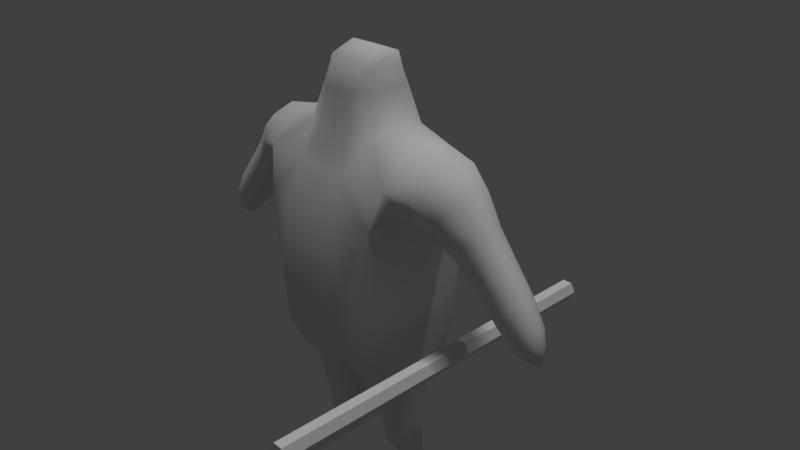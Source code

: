# Source: RobotAnimated.blend  (saved by Blender 2.79.0; exported with 4.5.12 LTS)
import bpy
from mathutils import Matrix  # noqa: F401  (used for matrix-valued properties, if any)

bpy.ops.wm.read_factory_settings(use_empty=True)
scene = bpy.context.scene
scene.name = 'Scene'

# ---- collections
col_collection_1 = bpy.data.collections.new('Collection 1'); scene.collection.children.link(col_collection_1)

# ---- materials (node trees are filled in below, after node groups)
mat_material_001 = bpy.data.materials.new('Material.001')
mat_material_001.alpha_threshold = 0.0
mat_material_001.use_transparent_shadow = False
mat_material_001.roughness = 0.5

# ---- material node trees

# ---- world
world_world = bpy.data.worlds.new('World'); scene.world = world_world
world_world.color = (0.05088, 0.05088, 0.05088)
world_world.use_sun_shadow = False
world_world.sun_shadow_jitter_overblur = 0.0
world_world.cycles.sampling_method = 'MANUAL'

# ---- cameras
cam_camera = bpy.data.cameras.new('Camera')
cam_camera.clip_end = 100.0
cam_camera.lens = 35.0
cam_camera.sensor_width = 32.0
cam_camera.sensor_height = 18.0
cam_camera.ortho_scale = 7.314
cam_camera.dof.focus_distance = 0.0
cam_camera.dof.aperture_fstop = 128.0

# ---- lights
light_hemi = bpy.data.lights.new('Hemi', 'SUN')
light_hemi.transmission_factor = 0.0
light_hemi.angle = 0.1993
light_hemi.energy = 1.0
light_hemi.shadow_buffer_clip_start = 0.5
light_hemi.shadow_soft_size = 0.1
light_hemi.shadow_cascade_max_distance = 1000.0
light_lamp = bpy.data.lights.new('Lamp', 'POINT')
light_lamp.transmission_factor = 0.0
light_lamp.cutoff_distance = 30.0
light_lamp.energy = 100.0
light_lamp.shadow_buffer_clip_start = 1.001
light_lamp.shadow_soft_size = 0.1
light_lamp.shadow_maximum_resolution = 0.006
light_lamp.use_absolute_resolution = True

# ---- meshes
me_cube = bpy.data.meshes.new('Cube')
me_cube.from_pydata([(1.0, -2.98e-07, 0.0), (0.5, 1.0, 0.0), (0.5, -1.0, 0.0), (0.5, -0.7305, -1.214), (0.5, -0.3906, -1.742), (0.5, 0.7305, -1.214), (0.9549, -7.451e-09, -1.214), (0.04506, 1.267e-07, -1.214), (0.8071, 0.04658, -2.378), (0.8683, 2.235e-08, -1.742), (0.1317, 1.118e-07, -1.742), (0.5, 0.3906, -1.742), (0.2126, 0.09316, -2.848), (0.1929, 0.04658, -2.378), (0.5, 0.3476, -2.378), (0.5, -0.2544, -2.378), (0.1646, 0.09316, -3.216), (0.5, 0.3749, -2.848), (0.5, -0.1886, -2.848), (0.7874, 0.09316, -2.848), (0.3575, 0.715, 1.404), (0.215, 0.43, 2.288), (0.3575, -0.715, 1.404), (1.024, 0.6624, 1.412), (1.582, 0.4254, 1.143), (1.004, -7.153e-07, 1.786), (1.024, -0.6624, 1.412), (1.045, -7.6e-07, 1.038), (2.131, -0.241, 0.5335), (1.376, -1.125e-06, 0.8523), (1.582, -0.4254, 1.143), (1.788, -1.103e-06, 1.434), (2.624, 0.1865, -0.03965), (2.299, -1.505e-06, 0.7711), (2.131, 0.241, 0.5335), (1.963, -1.527e-06, 0.2958), (2.818, -2.101e-06, -0.2806), (2.494, -1.937e-06, -0.2235), (2.624, -0.1865, -0.03965), (2.755, -1.907e-06, 0.1442), (0.5, 0.09316, -3.438), (0.5, 0.3749, -3.216), (0.1646, -0.5709, -3.216), (0.8354, 0.09316, -3.216), (0.5, -0.9533, -3.216), (0.5, -0.5709, -3.438), (0.5, -0.5709, -2.995), (0.8354, -0.5709, -3.216), (0.215, -4.321e-07, 2.768), (0.215, -0.43, 2.288), (0.43, -5.066e-07, 2.288), (0.9887, -9.127e-08, -0.8035), (0.875, 0.75, 0.0), (0.875, -0.75, 0.0), (1.011, -5.476e-07, 0.7596), (0.5, 0.9326, -0.8035), (0.5, -0.9326, -0.8035), (0.4644, 0.9287, 0.851), (0.4644, -0.9287, 0.851), (0.9108, 1.118e-08, -1.453), (0.5, 0.5107, -1.453), (0.5, -0.5107, -1.453), (0.08924, 1.267e-07, -1.453), (0.1588, -0.5478, -1.214), (0.8412, -0.5478, -1.214), (0.8412, 0.5478, -1.214), (0.1588, 0.5478, -1.214), (0.8322, 0.01165, -2.057), (0.5, 0.3447, -2.057), (0.5, -0.3214, -2.057), (0.1678, 0.01165, -2.057), (0.2238, -0.293, -1.742), (0.7762, -0.293, -1.742), (0.7762, 0.293, -1.742), (0.2238, 0.293, -1.742), (0.7923, 0.08152, -2.657), (0.5, 0.3681, -2.657), (0.5, -0.205, -2.657), (0.2077, 0.08152, -2.657), (0.7303, -0.1792, -2.378), (0.7303, 0.2723, -2.378), (0.2697, 0.2723, -2.378), (0.2697, -0.1792, -2.378), (0.7994, 0.09316, -3.013), (0.5, 0.3749, -3.013), (0.5, -0.2842, -2.958), (0.2006, 0.09316, -3.013), (0.2844, 0.3045, -2.848), (0.2844, -0.1181, -2.848), (0.7156, 0.3045, -2.848), (0.7156, -0.1181, -2.848), (0.5734, -5.588e-07, 1.922), (0.2506, 0.5012, 1.827), (0.2506, -0.5012, 1.827), (0.7029, 0.7018, 1.406), (0.7029, -0.7018, 1.406), (1.15, -9.481e-07, 1.011), (1.486, -9.164e-07, 1.688), (1.318, 0.5769, 1.349), (1.318, -0.5769, 1.349), (1.009, 0.3648, 1.693), (1.04, 0.6288, 1.132), (1.009, -0.3648, 1.693), (1.04, -0.6288, 1.132), (1.666, -1.311e-06, 0.601), (2.021, -1.293e-06, 1.103), (1.844, 0.2871, 0.852), (1.844, -0.2871, 0.852), (1.737, 0.2614, 1.361), (1.428, 0.3768, 0.9251), (1.428, -0.3768, 0.9251), (1.737, -0.2614, 1.361), (2.246, -1.745e-06, -9.73e-05), (2.563, -1.717e-06, 0.4483), (2.404, 0.2274, 0.2241), (2.404, -0.2274, 0.2241), (2.005, -0.1746, 0.3552), (2.257, -0.1869, 0.7117), (2.257, 0.1869, 0.7117), (2.005, 0.1746, 0.3552), (2.691, -2.068e-06, -0.3314), (2.848, -2.045e-06, -0.1094), (2.769, 0.1126, -0.2204), (2.769, -0.1126, -0.2204), (2.722, 0.1446, 0.09827), (2.527, 0.1351, -0.1776), (2.527, -0.1351, -0.1776), (2.722, -0.1446, 0.09827), (0.7756, 0.09316, -3.383), (0.5, 0.3045, -3.383), (0.5, -0.2137, -3.438), (0.2244, 0.09316, -3.383), (0.2484, 0.3045, -3.216), (0.1646, -0.2137, -3.216), (0.7516, 0.3045, -3.216), (0.8354, -0.2137, -3.216), (0.5, -0.8577, -3.05), (0.5, -0.8577, -3.383), (0.2484, -0.8577, -3.216), (0.7516, -0.8577, -3.216), (0.2244, -0.5709, -3.383), (0.2724, -0.5709, -3.05), (0.7756, -0.5709, -3.383), (0.7276, -0.5709, -3.05), (0.3762, -4.88e-07, 2.648), (0.215, 0.3225, 2.648), (0.215, -0.3225, 2.648), (0.3762, 0.3225, 2.288), (0.3762, -0.3225, 2.288), (0.8666, 0.6995, -0.8035), (0.8666, -0.6995, -0.8035), (0.8979, 0.7864, 0.9096), (0.8979, -0.7864, 0.9096), (0.8081, 0.3831, -1.453), (0.8081, -0.3831, -1.453), (0.1919, 0.3831, -1.453), (0.1919, -0.3831, -1.453), (0.7492, 0.2614, -2.057), (0.7492, -0.2381, -2.057), (0.2508, 0.2614, -2.057), (0.2508, -0.2381, -2.057), (0.7192, 0.2964, -2.657), (0.7192, -0.1334, -2.657), (0.2808, 0.2964, -2.657), (0.2808, -0.1334, -2.657), (0.7246, 0.3045, -3.013), (0.7491, -0.2047, -3.007), (0.2754, 0.3045, -3.013), (0.2509, -0.2047, -3.007), (0.5167, 0.4022, 1.818), (0.5167, -0.4022, 1.818), (1.192, 0.5409, 1.096), (1.192, -0.5409, 1.096), (1.444, 0.3245, 1.603), (1.444, -0.3245, 1.603), (1.711, 0.2252, 0.6638), (1.711, -0.2252, 0.6638), (1.977, 0.2055, 1.04), (1.977, -0.2055, 1.04), (2.285, 0.1647, 0.05596), (2.285, -0.1647, 0.05596), (2.523, 0.1763, 0.3923), (2.523, -0.1763, 0.3923), (2.668, 0.08937, -0.2637), (2.668, -0.08937, -0.2637), (2.796, 0.09359, -0.08332), (2.796, -0.0936, -0.08332), (0.697, 0.2497, -3.339), (0.7756, -0.2137, -3.383), (0.303, 0.2497, -3.339), (0.2244, -0.2137, -3.383), (0.6757, -0.7834, -3.093), (0.3243, -0.7834, -3.093), (0.697, -0.7834, -3.339), (0.303, -0.7834, -3.339), (0.3344, 0.2389, 2.554), (0.3344, -0.2389, 2.554), (-1.0, -2.98e-07, 0.0), (-0.5, 1.0, 0.0), (-0.5, -1.0, 0.0), (-0.5, -0.7305, -1.214), (-0.5, -0.3906, -1.742), (-0.5, 0.7305, -1.214), (-0.9549, -7.451e-09, -1.214), (-0.04506, 1.267e-07, -1.214), (-0.8071, 0.04658, -2.378), (-0.8683, 2.235e-08, -1.742), (-0.1317, 1.118e-07, -1.742), (-0.5, 0.3906, -1.742), (-0.2126, 0.09316, -2.848), (-0.1929, 0.04658, -2.378), (-0.5, 0.3476, -2.378), (-0.5, -0.2544, -2.378), (-0.1646, 0.09316, -3.216), (-0.5, 0.3749, -2.848), (-0.5, -0.1886, -2.848), (-0.7874, 0.09316, -2.848), (-0.3575, 0.715, 1.404), (-0.215, 0.43, 2.288), (-0.3575, -0.715, 1.404), (-1.024, 0.6624, 1.412), (-1.582, 0.4254, 1.143), (-1.004, -7.153e-07, 1.786), (-1.024, -0.6624, 1.412), (-1.045, -7.6e-07, 1.038), (-2.131, -0.241, 0.5335), (-1.376, -1.125e-06, 0.8523), (-1.582, -0.4254, 1.143), (-1.788, -1.103e-06, 1.434), (-2.624, 0.1865, -0.03965), (-2.299, -1.505e-06, 0.7711), (-2.131, 0.241, 0.5335), (-1.963, -1.527e-06, 0.2958), (-2.818, -2.101e-06, -0.2806), (-2.494, -1.937e-06, -0.2235), (-2.624, -0.1865, -0.03965), (-2.755, -1.907e-06, 0.1442), (-0.5, 0.09316, -3.438), (-0.5, 0.3749, -3.216), (-0.1646, -0.5709, -3.216), (-0.8354, 0.09316, -3.216), (-0.5, -0.9533, -3.216), (-0.5, -0.5709, -3.438), (-0.5, -0.5709, -2.995), (-0.8354, -0.5709, -3.216), (-0.215, -4.321e-07, 2.768), (-0.215, -0.43, 2.288), (-0.43, -5.066e-07, 2.288), (-0.9887, -9.127e-08, -0.8035), (-0.875, 0.75, 0.0), (-0.875, -0.75, 0.0), (-1.011, -5.476e-07, 0.7596), (-0.5, 0.9326, -0.8035), (-0.5, -0.9326, -0.8035), (-0.4644, 0.9287, 0.851), (-0.4644, -0.9287, 0.851), (0.0, 1.0, 0.0), (0.0, -1.0, 0.0), (0.0, 1.211e-07, -1.107), (-0.9108, 1.118e-08, -1.453), (-0.5, 0.5107, -1.453), (-0.5, -0.5107, -1.453), (-0.08924, 1.267e-07, -1.453), (-0.1588, -0.5478, -1.214), (-0.8412, -0.5478, -1.214), (-0.8412, 0.5478, -1.214), (-0.1588, 0.5478, -1.214), (-0.8322, 0.01165, -2.057), (-0.5, 0.3447, -2.057), (-0.5, -0.3214, -2.057), (-0.1678, 0.01165, -2.057), (-0.2238, -0.293, -1.742), (-0.7762, -0.293, -1.742), (-0.7762, 0.293, -1.742), (-0.2238, 0.293, -1.742), (-0.7923, 0.08152, -2.657), (-0.5, 0.3681, -2.657), (-0.5, -0.205, -2.657), (-0.2077, 0.08152, -2.657), (-0.7303, -0.1792, -2.378), (-0.7303, 0.2723, -2.378), (-0.2697, 0.2723, -2.378), (-0.2697, -0.1792, -2.378), (-0.7994, 0.09316, -3.013), (-0.5, 0.3749, -3.013), (-0.5, -0.2842, -2.958), (-0.2006, 0.09316, -3.013), (-0.2844, 0.3045, -2.848), (-0.2844, -0.1181, -2.848), (-0.7156, 0.3045, -2.848), (-0.7156, -0.1181, -2.848), (-0.5734, -5.588e-07, 1.922), (-0.2506, 0.5012, 1.827), (-0.2506, -0.5012, 1.827), (0.0, 0.715, 1.404), (-0.7029, 0.7018, 1.406), (0.0, -0.715, 1.404), (-0.7029, -0.7018, 1.406), (-1.15, -9.481e-07, 1.011), (-1.486, -9.164e-07, 1.688), (-1.318, 0.5769, 1.349), (-1.318, -0.5769, 1.349), (-1.009, 0.3648, 1.693), (-1.04, 0.6288, 1.132), (-1.009, -0.3648, 1.693), (-1.04, -0.6288, 1.132), (-1.666, -1.311e-06, 0.601), (-2.021, -1.293e-06, 1.103), (-1.844, 0.2871, 0.852), (-1.844, -0.2871, 0.852), (-1.737, 0.2614, 1.361), (-1.428, 0.3768, 0.9251), (-1.428, -0.3768, 0.9251), (-1.737, -0.2614, 1.361), (-2.246, -1.745e-06, -9.73e-05), (-2.563, -1.717e-06, 0.4483), (-2.404, 0.2274, 0.2241), (-2.404, -0.2274, 0.2241), (-2.005, -0.1746, 0.3552), (-2.257, -0.1869, 0.7117), (-2.257, 0.1869, 0.7117), (-2.005, 0.1746, 0.3552), (-2.691, -2.068e-06, -0.3314), (-2.848, -2.045e-06, -0.1094), (-2.769, 0.1126, -0.2204), (-2.769, -0.1126, -0.2204), (-2.722, 0.1446, 0.09827), (-2.527, 0.1351, -0.1776), (-2.527, -0.1351, -0.1776), (-2.722, -0.1446, 0.09827), (-0.7756, 0.09316, -3.383), (-0.5, 0.3045, -3.383), (-0.5, -0.2137, -3.438), (-0.2244, 0.09316, -3.383), (-0.2484, 0.3045, -3.216), (-0.1646, -0.2137, -3.216), (-0.7516, 0.3045, -3.216), (-0.8354, -0.2137, -3.216), (-0.5, -0.8577, -3.05), (-0.5, -0.8577, -3.383), (-0.2484, -0.8577, -3.216), (-0.7516, -0.8577, -3.216), (-0.2244, -0.5709, -3.383), (-0.2724, -0.5709, -3.05), (-0.7756, -0.5709, -3.383), (-0.7276, -0.5709, -3.05), (-0.3762, -4.88e-07, 2.648), (-0.215, 0.3225, 2.648), (-0.215, -0.3225, 2.648), (0.0, -3.949e-07, 2.768), (0.0, 0.43, 2.288), (-0.3762, 0.3225, 2.288), (0.0, -0.43, 2.288), (-0.3762, -0.3225, 2.288), (-0.8666, 0.6995, -0.8035), (-0.8666, -0.6995, -0.8035), (-0.8979, 0.7864, 0.9096), (-0.8979, -0.7864, 0.9096), (-0.8081, 0.3831, -1.453), (-0.8081, -0.3831, -1.453), (-0.1919, 0.3831, -1.453), (-0.1919, -0.3831, -1.453), (-0.7492, 0.2614, -2.057), (-0.7492, -0.2381, -2.057), (-0.2508, 0.2614, -2.057), (-0.2508, -0.2381, -2.057), (-0.7192, 0.2964, -2.657), (-0.7192, -0.1334, -2.657), (-0.2808, 0.2964, -2.657), (-0.2808, -0.1334, -2.657), (-0.7246, 0.3045, -3.013), (-0.7491, -0.2047, -3.007), (-0.2754, 0.3045, -3.013), (-0.2509, -0.2047, -3.007), (0.0, 0.844, -0.9365), (0.0, -0.844, -0.9365), (0.0, 0.9287, 0.851), (0.0, -0.9287, 0.851), (-0.5167, 0.4022, 1.818), (-0.5167, -0.4022, 1.818), (0.0, 0.5012, 1.827), (0.0, -0.5012, 1.827), (-1.192, 0.5409, 1.096), (-1.192, -0.5409, 1.096), (-1.444, 0.3245, 1.603), (-1.444, -0.3245, 1.603), (-1.711, 0.2252, 0.6638), (-1.711, -0.2252, 0.6638), (-1.977, 0.2055, 1.04), (-1.977, -0.2055, 1.04), (-2.285, 0.1647, 0.05596), (-2.285, -0.1647, 0.05596), (-2.523, 0.1763, 0.3923), (-2.523, -0.1763, 0.3923), (-2.668, 0.08937, -0.2637), (-2.668, -0.08937, -0.2637), (-2.796, 0.09359, -0.08332), (-2.796, -0.0936, -0.08332), (-0.697, 0.2497, -3.339), (-0.7756, -0.2137, -3.383), (-0.303, 0.2497, -3.339), (-0.2244, -0.2137, -3.383), (-0.6757, -0.7834, -3.093), (-0.3243, -0.7834, -3.093), (-0.697, -0.7834, -3.339), (-0.303, -0.7834, -3.339), (-0.3344, 0.2389, 2.554), (-0.3344, -0.2389, 2.554), (0.0, 0.3225, 2.648), (0.0, -0.3225, 2.648), (1.642, 2.168, -0.6082), (1.642, -2.653, -0.6082), (1.706, 2.168, -0.7204), (1.706, -2.653, -0.7204), (1.642, 2.168, -0.8327), (1.642, -2.653, -0.8327), (1.512, 2.168, -0.8327), (1.512, -2.653, -0.8327), (1.447, 2.168, -0.7204), (1.447, -2.653, -0.7204), (1.512, 2.168, -0.6082), (1.512, -2.653, -0.6082), (1.642, -2.462, -0.8327), (1.642, -1.302, -0.8327), (1.512, -2.462, -0.8327), (1.512, -1.302, -0.8327), (1.642, -2.538, -1.283), (1.642, -1.226, -1.283), (1.512, -2.538, -1.283), (1.512, -1.226, -1.283), (1.642, -2.709, -1.559), (1.642, -1.055, -1.559), (1.512, -2.709, -1.559), (1.512, -1.055, -1.559), (1.642, -2.56, -1.722), (1.642, -1.204, -1.722), (1.512, -2.56, -1.722), (1.512, -1.204, -1.722), (1.642, -2.127, -1.826), (1.642, -1.637, -1.826), (1.512, -2.127, -1.826), (1.512, -1.637, -1.826)], [], [(0, 51, 149, 52), (0, 52, 151, 54), (0, 54, 152, 53), (0, 53, 150, 51), (1, 57, 151, 52), (1, 52, 149, 55), (1, 55, 374, 256), (1, 256, 376, 57), (2, 56, 150, 53), (2, 53, 152, 58), (2, 58, 377, 257), (2, 257, 375, 56), (3, 64, 150, 56), (3, 56, 375, 63), (3, 63, 156, 61), (3, 61, 154, 64), (4, 72, 154, 61), (4, 61, 156, 71), (4, 71, 160, 69), (4, 69, 158, 72), (5, 66, 374, 55), (5, 55, 149, 65), (5, 65, 153, 60), (5, 60, 155, 66), (6, 65, 149, 51), (6, 51, 150, 64), (6, 64, 154, 59), (6, 59, 153, 65), (7, 63, 375, 258), (7, 258, 374, 66), (7, 66, 155, 62), (7, 62, 156, 63), (8, 80, 157, 67), (8, 67, 158, 79), (8, 79, 162, 75), (8, 75, 161, 80), (9, 73, 153, 59), (9, 59, 154, 72), (9, 72, 158, 67), (9, 67, 157, 73), (10, 71, 156, 62), (10, 62, 155, 74), (10, 74, 159, 70), (10, 70, 160, 71), (11, 74, 155, 60), (11, 60, 153, 73), (11, 73, 157, 68), (11, 68, 159, 74), (12, 88, 164, 78), (12, 78, 163, 87), (12, 87, 167, 86), (12, 86, 168, 88), (13, 82, 160, 70), (13, 70, 159, 81), (13, 81, 163, 78), (13, 78, 164, 82), (14, 81, 159, 68), (14, 68, 157, 80), (14, 80, 161, 76), (14, 76, 163, 81), (15, 79, 158, 69), (15, 69, 160, 82), (15, 82, 164, 77), (15, 77, 162, 79), (16, 133, 168, 86), (16, 86, 167, 132), (16, 132, 189, 131), (16, 131, 190, 133), (17, 87, 163, 76), (17, 76, 161, 89), (17, 89, 165, 84), (17, 84, 167, 87), (18, 90, 162, 77), (18, 77, 164, 88), (18, 88, 168, 85), (18, 85, 166, 90), (19, 89, 161, 75), (19, 75, 162, 90), (19, 90, 166, 83), (19, 83, 165, 89), (20, 94, 151, 57), (20, 57, 376, 294), (20, 294, 380, 92), (20, 92, 169, 94), (21, 147, 169, 92), (21, 92, 380, 350), (21, 350, 408, 145), (21, 145, 195, 147), (22, 296, 377, 58), (22, 58, 152, 95), (22, 95, 170, 93), (22, 93, 381, 296), (23, 101, 151, 94), (23, 94, 169, 100), (23, 100, 173, 98), (23, 98, 171, 101), (24, 109, 171, 98), (24, 98, 173, 108), (24, 108, 177, 106), (24, 106, 175, 109), (25, 100, 169, 91), (25, 91, 170, 102), (25, 102, 174, 97), (25, 97, 173, 100), (26, 102, 170, 95), (26, 95, 152, 103), (26, 103, 172, 99), (26, 99, 174, 102), (27, 103, 152, 54), (27, 54, 151, 101), (27, 101, 171, 96), (27, 96, 172, 103), (28, 117, 178, 107), (28, 107, 176, 116), (28, 116, 180, 115), (28, 115, 182, 117), (29, 110, 172, 96), (29, 96, 171, 109), (29, 109, 175, 104), (29, 104, 176, 110), (30, 111, 174, 99), (30, 99, 172, 110), (30, 110, 176, 107), (30, 107, 178, 111), (31, 108, 173, 97), (31, 97, 174, 111), (31, 111, 178, 105), (31, 105, 177, 108), (32, 125, 179, 114), (32, 114, 181, 124), (32, 124, 185, 122), (32, 122, 183, 125), (33, 118, 177, 105), (33, 105, 178, 117), (33, 117, 182, 113), (33, 113, 181, 118), (34, 119, 175, 106), (34, 106, 177, 118), (34, 118, 181, 114), (34, 114, 179, 119), (35, 116, 176, 104), (35, 104, 175, 119), (35, 119, 179, 112), (35, 112, 180, 116), (36, 123, 184, 120), (36, 120, 183, 122), (36, 122, 185, 121), (36, 121, 186, 123), (37, 126, 180, 112), (37, 112, 179, 125), (37, 125, 183, 120), (37, 120, 184, 126), (38, 127, 182, 115), (38, 115, 180, 126), (38, 126, 184, 123), (38, 123, 186, 127), (39, 124, 181, 113), (39, 113, 182, 127), (39, 127, 186, 121), (39, 121, 185, 124), (40, 129, 187, 128), (40, 128, 188, 130), (40, 130, 190, 131), (40, 131, 189, 129), (41, 132, 167, 84), (41, 84, 165, 134), (41, 134, 187, 129), (41, 129, 189, 132), (42, 141, 168, 133), (42, 133, 190, 140), (42, 140, 194, 138), (42, 138, 192, 141), (43, 134, 165, 83), (43, 83, 166, 135), (43, 135, 188, 128), (43, 128, 187, 134), (44, 139, 191, 136), (44, 136, 192, 138), (44, 138, 194, 137), (44, 137, 193, 139), (45, 140, 190, 130), (45, 130, 188, 142), (45, 142, 193, 137), (45, 137, 194, 140), (46, 143, 166, 85), (46, 85, 168, 141), (46, 141, 192, 136), (46, 136, 191, 143), (47, 142, 188, 135), (47, 135, 166, 143), (47, 143, 191, 139), (47, 139, 193, 142), (48, 146, 196, 144), (48, 144, 195, 145), (48, 145, 408, 349), (48, 349, 409, 146), (49, 352, 381, 93), (49, 93, 170, 148), (49, 148, 196, 146), (49, 146, 409, 352), (50, 148, 170, 91), (50, 91, 169, 147), (50, 147, 195, 144), (50, 144, 196, 148), (197, 249, 354, 248), (197, 251, 356, 249), (197, 250, 357, 251), (197, 248, 355, 250), (198, 249, 356, 254), (198, 252, 354, 249), (198, 256, 374, 252), (198, 254, 376, 256), (199, 250, 355, 253), (199, 255, 357, 250), (199, 257, 377, 255), (199, 253, 375, 257), (200, 253, 355, 264), (200, 263, 375, 253), (200, 261, 361, 263), (200, 264, 359, 261), (201, 261, 359, 272), (201, 271, 361, 261), (201, 269, 365, 271), (201, 272, 363, 269), (202, 252, 374, 266), (202, 265, 354, 252), (202, 260, 358, 265), (202, 266, 360, 260), (203, 248, 354, 265), (203, 264, 355, 248), (203, 259, 359, 264), (203, 265, 358, 259), (204, 258, 375, 263), (204, 266, 374, 258), (204, 262, 360, 266), (204, 263, 361, 262), (205, 267, 362, 280), (205, 279, 363, 267), (205, 275, 367, 279), (205, 280, 366, 275), (206, 259, 358, 273), (206, 272, 359, 259), (206, 267, 363, 272), (206, 273, 362, 267), (207, 262, 361, 271), (207, 274, 360, 262), (207, 270, 364, 274), (207, 271, 365, 270), (208, 260, 360, 274), (208, 273, 358, 260), (208, 268, 362, 273), (208, 274, 364, 268), (209, 278, 369, 288), (209, 287, 368, 278), (209, 286, 372, 287), (209, 288, 373, 286), (210, 270, 365, 282), (210, 281, 364, 270), (210, 278, 368, 281), (210, 282, 369, 278), (211, 268, 364, 281), (211, 280, 362, 268), (211, 276, 366, 280), (211, 281, 368, 276), (212, 269, 363, 279), (212, 282, 365, 269), (212, 277, 369, 282), (212, 279, 367, 277), (213, 286, 373, 335), (213, 334, 372, 286), (213, 333, 400, 334), (213, 335, 401, 333), (214, 276, 368, 287), (214, 289, 366, 276), (214, 284, 370, 289), (214, 287, 372, 284), (215, 277, 367, 290), (215, 288, 369, 277), (215, 285, 373, 288), (215, 290, 371, 285), (216, 275, 366, 289), (216, 290, 367, 275), (216, 283, 371, 290), (216, 289, 370, 283), (217, 254, 356, 295), (217, 294, 376, 254), (217, 292, 380, 294), (217, 295, 378, 292), (218, 292, 378, 351), (218, 350, 380, 292), (218, 347, 408, 350), (218, 351, 406, 347), (219, 255, 377, 296), (219, 297, 357, 255), (219, 293, 379, 297), (219, 296, 381, 293), (220, 295, 356, 303), (220, 302, 378, 295), (220, 300, 384, 302), (220, 303, 382, 300), (221, 300, 382, 311), (221, 310, 384, 300), (221, 308, 388, 310), (221, 311, 386, 308), (222, 291, 378, 302), (222, 304, 379, 291), (222, 299, 385, 304), (222, 302, 384, 299), (223, 297, 379, 304), (223, 305, 357, 297), (223, 301, 383, 305), (223, 304, 385, 301), (224, 251, 357, 305), (224, 303, 356, 251), (224, 298, 382, 303), (224, 305, 383, 298), (225, 309, 389, 319), (225, 318, 387, 309), (225, 317, 391, 318), (225, 319, 393, 317), (226, 298, 383, 312), (226, 311, 382, 298), (226, 306, 386, 311), (226, 312, 387, 306), (227, 301, 385, 313), (227, 312, 383, 301), (227, 309, 387, 312), (227, 313, 389, 309), (228, 299, 384, 310), (228, 313, 385, 299), (228, 307, 389, 313), (228, 310, 388, 307), (229, 316, 390, 327), (229, 326, 392, 316), (229, 324, 396, 326), (229, 327, 394, 324), (230, 307, 388, 320), (230, 319, 389, 307), (230, 315, 393, 319), (230, 320, 392, 315), (231, 308, 386, 321), (231, 320, 388, 308), (231, 316, 392, 320), (231, 321, 390, 316), (232, 306, 387, 318), (232, 321, 386, 306), (232, 314, 390, 321), (232, 318, 391, 314), (233, 322, 395, 325), (233, 324, 394, 322), (233, 323, 396, 324), (233, 325, 397, 323), (234, 314, 391, 328), (234, 327, 390, 314), (234, 322, 394, 327), (234, 328, 395, 322), (235, 317, 393, 329), (235, 328, 391, 317), (235, 325, 395, 328), (235, 329, 397, 325), (236, 315, 392, 326), (236, 329, 393, 315), (236, 323, 397, 329), (236, 326, 396, 323), (237, 330, 398, 331), (237, 332, 399, 330), (237, 333, 401, 332), (237, 331, 400, 333), (238, 284, 372, 334), (238, 336, 370, 284), (238, 331, 398, 336), (238, 334, 400, 331), (239, 335, 373, 343), (239, 342, 401, 335), (239, 340, 405, 342), (239, 343, 403, 340), (240, 283, 370, 336), (240, 337, 371, 283), (240, 330, 399, 337), (240, 336, 398, 330), (241, 338, 402, 341), (241, 340, 403, 338), (241, 339, 405, 340), (241, 341, 404, 339), (242, 332, 401, 342), (242, 344, 399, 332), (242, 339, 404, 344), (242, 342, 405, 339), (243, 285, 371, 345), (243, 343, 373, 285), (243, 338, 403, 343), (243, 345, 402, 338), (244, 337, 399, 344), (244, 345, 371, 337), (244, 341, 402, 345), (244, 344, 404, 341), (245, 346, 407, 348), (245, 347, 406, 346), (245, 349, 408, 347), (245, 348, 409, 349), (246, 293, 381, 352), (246, 353, 379, 293), (246, 348, 407, 353), (246, 352, 409, 348), (247, 291, 379, 353), (247, 351, 378, 291), (247, 346, 406, 351), (247, 353, 407, 346), (410, 411, 413, 412), (412, 413, 415, 422, 423, 414), (422, 415, 417, 424), (416, 425, 424, 417, 419, 418), (413, 411, 421, 419, 417, 415), (418, 419, 421, 420), (420, 421, 411, 410), (410, 412, 414, 416, 418, 420), (414, 423, 425, 416), (422, 424, 428, 426), (426, 428, 432, 430), (424, 425, 429, 428), (423, 422, 426, 427), (425, 423, 427, 429), (433, 431, 435, 437), (428, 429, 433, 432), (429, 427, 431, 433), (427, 426, 430, 431), (437, 435, 439, 441), (431, 430, 434, 435), (430, 432, 436, 434), (432, 433, 437, 436), (439, 438, 440, 441), (435, 434, 438, 439), (434, 436, 440, 438), (436, 437, 441, 440)])
me_cube.polygons.foreach_set('use_smooth', [1, 1, 1, 1, 1, 1, 1, 1, 1, 1, 1, 1, 1, 1, 1, 1, 1, 1, 1, 1, 1, 1, 1, 1, 1, 1, 1, 1, 1, 1, 1, 1, 1, 1, 1, 1, 1, 1, 1, 1, 1, 1, 1, 1, 1, 1, 1, 1, 1, 1, 1, 1, 1, 1, 1, 1, 1, 1, 1, 1, 1, 1, 1, 1, 1, 1, 1, 1, 1, 1, 1, 1, 1, 1, 1, 1, 1, 1, 1, 1, 1, 1, 1, 1, 1, 1, 1, 1, 1, 1, 1, 1, 1, 1, 1, 1, 1, 1, 1, 1, 1, 1, 1, 1, 1, 1, 1, 1, 1, 1, 1, 1, 1, 1, 1, 1, 1, 1, 1, 1, 1, 1, 1, 1, 1, 1, 1, 1, 1, 1, 1, 1, 1, 1, 1, 1, 1, 1, 1, 1, 1, 1, 1, 1, 1, 1, 1, 1, 1, 1, 1, 1, 1, 1, 1, 1, 1, 1, 1, 1, 1, 1, 1, 1, 1, 1, 1, 1, 1, 1, 1, 1, 1, 1, 1, 1, 1, 1, 1, 1, 1, 1, 1, 1, 1, 1, 1, 1, 1, 1, 1, 1, 1, 1, 1, 1, 1, 1, 1, 1, 1, 1, 1, 1, 1, 1, 1, 1, 1, 1, 1, 1, 1, 1, 1, 1, 1, 1, 1, 1, 1, 1, 1, 1, 1, 1, 1, 1, 1, 1, 1, 1, 1, 1, 1, 1, 1, 1, 1, 1, 1, 1, 1, 1, 1, 1, 1, 1, 1, 1, 1, 1, 1, 1, 1, 1, 1, 1, 1, 1, 1, 1, 1, 1, 1, 1, 1, 1, 1, 1, 1, 1, 1, 1, 1, 1, 1, 1, 1, 1, 1, 1, 1, 1, 1, 1, 1, 1, 1, 1, 1, 1, 1, 1, 1, 1, 1, 1, 1, 1, 1, 1, 1, 1, 1, 1, 1, 1, 1, 1, 1, 1, 1, 1, 1, 1, 1, 1, 1, 1, 1, 1, 1, 1, 1, 1, 1, 1, 1, 1, 1, 1, 1, 1, 1, 1, 1, 1, 1, 1, 1, 1, 1, 1, 1, 1, 1, 1, 1, 1, 1, 1, 1, 1, 1, 1, 1, 1, 1, 1, 1, 1, 1, 1, 1, 1, 1, 1, 1, 1, 1, 1, 1, 1, 1, 1, 1, 1, 1, 1, 1, 1, 1, 1, 1, 1, 1, 1, 1, 1, 1, 1, 1, 1, 1, 1, 1, 1, 1, 1, 1, 1, 1, 1, 1, 1, 1, 1, 0, 0, 0, 0, 0, 0, 0, 0, 0, 0, 0, 0, 0, 0, 0, 0, 0, 0, 0, 0, 0, 0, 0, 0, 0, 0])
_uv = me_cube.uv_layers.new(name='UVMap')
_uv.uv.foreach_set('vector', [0.002723, 0.1015, 0.005397, 0.01414, 0.08263, 0.01632, 0.08466, 0.1032, 0.002723, 0.1015, 0.08466, 0.1032, 0.08747, 0.2004, 0.001512, 0.1843, 0.3668, 0.4575, 0.368, 0.5402, 0.282, 0.5564, 0.2848, 0.4592, 0.3668, 0.4575, 0.2848, 0.4592, 0.2869, 0.3723, 0.3641, 0.3701, 0.1324, 0.1024, 0.1355, 0.1918, 0.08747, 0.2004, 0.08466, 0.1032, 0.1324, 0.1024, 0.08466, 0.1032, 0.08263, 0.01632, 0.1299, 0.01648, 0.1324, 0.1024, 0.1299, 0.01648, 0.1848, 0.0003121, 0.1848, 0.1019, 0.1324, 0.1024, 0.1848, 0.1019, 0.1848, 0.1922, 0.1355, 0.1918, 0.2371, 0.4583, 0.2396, 0.3725, 0.2869, 0.3723, 0.2848, 0.4592, 0.2371, 0.4583, 0.2848, 0.4592, 0.282, 0.5564, 0.234, 0.5478, 0.2371, 0.4583, 0.234, 0.5478, 0.1848, 0.5481, 0.1848, 0.4579, 0.2371, 0.4583, 0.1848, 0.4579, 0.1848, 0.3563, 0.2396, 0.3725, 0.6624, 0.2072, 0.6992, 0.2197, 0.681, 0.2589, 0.6403, 0.2475, 0.6624, 0.2072, 0.6403, 0.2475, 0.6036, 0.2113, 0.6337, 0.1763, 0.6624, 0.2072, 0.6337, 0.1763, 0.655, 0.15, 0.6827, 0.1776, 0.6624, 0.2072, 0.6827, 0.1776, 0.7166, 0.1952, 0.6992, 0.2197, 0.7044, 0.1485, 0.7329, 0.1657, 0.7166, 0.1952, 0.6827, 0.1776, 0.7044, 0.1485, 0.6827, 0.1776, 0.655, 0.15, 0.6801, 0.1256, 0.7044, 0.1485, 0.6801, 0.1256, 0.7052, 0.1006, 0.7265, 0.1197, 0.7044, 0.1485, 0.7265, 0.1197, 0.7503, 0.1352, 0.7329, 0.1657, 0.5344, 0.465, 0.564, 0.4328, 0.5953, 0.469, 0.5576, 0.5066, 0.5344, 0.465, 0.5576, 0.5066, 0.5157, 0.5187, 0.4963, 0.4784, 0.5344, 0.465, 0.4963, 0.4784, 0.4779, 0.4531, 0.513, 0.4344, 0.5344, 0.465, 0.513, 0.4344, 0.5419, 0.4055, 0.564, 0.4328, 0.4396, 0.4864, 0.4963, 0.4784, 0.5157, 0.5187, 0.4448, 0.5281, 0.7541, 0.2265, 0.7498, 0.2669, 0.681, 0.2589, 0.6992, 0.2197, 0.7541, 0.2265, 0.6992, 0.2197, 0.7166, 0.1952, 0.757, 0.2034, 0.4396, 0.4864, 0.4361, 0.4626, 0.4779, 0.4531, 0.4963, 0.4784, 0.615, 0.1192, 0.6337, 0.1763, 0.6036, 0.2113, 0.6036, 0.1218, 0.5835, 0.3736, 0.5953, 0.3764, 0.5953, 0.469, 0.564, 0.4328, 0.5835, 0.3736, 0.564, 0.4328, 0.5419, 0.4055, 0.5606, 0.3653, 0.615, 0.1192, 0.6371, 0.1112, 0.655, 0.15, 0.6337, 0.1763, 0.4044, 0.375, 0.4242, 0.3611, 0.4421, 0.3909, 0.4177, 0.404, 0.7922, 0.1186, 0.7752, 0.1463, 0.7503, 0.1352, 0.7705, 0.1063, 0.7922, 0.1186, 0.7705, 0.1063, 0.7905, 0.08151, 0.8102, 0.09668, 0.4044, 0.375, 0.391, 0.3509, 0.4087, 0.3371, 0.4242, 0.3611, 0.4286, 0.4342, 0.4603, 0.4224, 0.4779, 0.4531, 0.4361, 0.4626, 0.7634, 0.1757, 0.757, 0.2034, 0.7166, 0.1952, 0.7329, 0.1657, 0.7634, 0.1757, 0.7329, 0.1657, 0.7503, 0.1352, 0.7752, 0.1463, 0.4286, 0.4342, 0.4177, 0.404, 0.4421, 0.3909, 0.4603, 0.4224, 0.6626, 0.09818, 0.6801, 0.1256, 0.655, 0.15, 0.6371, 0.1112, 0.5346, 0.3514, 0.5606, 0.3653, 0.5419, 0.4055, 0.5155, 0.3799, 0.5346, 0.3514, 0.5155, 0.3799, 0.4892, 0.3543, 0.5079, 0.3337, 0.6626, 0.09818, 0.6881, 0.07929, 0.7052, 0.1006, 0.6801, 0.1256, 0.49, 0.404, 0.5155, 0.3799, 0.5419, 0.4055, 0.513, 0.4344, 0.49, 0.404, 0.513, 0.4344, 0.4779, 0.4531, 0.4603, 0.4224, 0.49, 0.404, 0.4603, 0.4224, 0.4421, 0.3909, 0.4667, 0.3739, 0.49, 0.404, 0.4667, 0.3739, 0.4892, 0.3543, 0.5155, 0.3799, 0.7368, 0.01602, 0.7597, 0.02873, 0.7469, 0.04791, 0.7272, 0.0328, 0.4505, 0.2808, 0.4628, 0.2949, 0.4451, 0.3087, 0.4329, 0.2941, 0.4505, 0.2808, 0.4329, 0.2941, 0.4234, 0.2808, 0.441, 0.2676, 0.7368, 0.01602, 0.7437, 0.0003377, 0.7737, 0.01215, 0.7597, 0.02873, 0.7106, 0.05585, 0.728, 0.07366, 0.7052, 0.1006, 0.6881, 0.07929, 0.4829, 0.3138, 0.5079, 0.3337, 0.4892, 0.3543, 0.4647, 0.3296, 0.4829, 0.3138, 0.4647, 0.3296, 0.4451, 0.3087, 0.4628, 0.2949, 0.7106, 0.05585, 0.7272, 0.0328, 0.7469, 0.04791, 0.728, 0.07366, 0.4447, 0.3457, 0.4647, 0.3296, 0.4892, 0.3543, 0.4667, 0.3739, 0.4447, 0.3457, 0.4667, 0.3739, 0.4421, 0.3909, 0.4242, 0.3611, 0.4447, 0.3457, 0.4242, 0.3611, 0.4087, 0.3371, 0.4268, 0.3228, 0.4447, 0.3457, 0.4268, 0.3228, 0.4451, 0.3087, 0.4647, 0.3296, 0.7487, 0.09079, 0.7705, 0.1063, 0.7503, 0.1352, 0.7265, 0.1197, 0.7487, 0.09079, 0.7265, 0.1197, 0.7052, 0.1006, 0.728, 0.07366, 0.7487, 0.09079, 0.728, 0.07366, 0.7469, 0.04791, 0.769, 0.06435, 0.7487, 0.09079, 0.769, 0.06435, 0.7905, 0.08151, 0.7705, 0.1063, 0.1938, 0.7902, 0.1464, 0.7677, 0.1472, 0.7281, 0.2087, 0.7492, 0.2151, 0.8054, 0.2093, 0.7797, 0.2371, 0.7736, 0.2381, 0.796, 0.2151, 0.8054, 0.2381, 0.796, 0.2418, 0.8098, 0.2271, 0.8233, 0.1938, 0.7902, 0.1754, 0.8218, 0.1358, 0.7868, 0.1464, 0.7677, 0.4152, 0.3079, 0.4329, 0.2941, 0.4451, 0.3087, 0.4268, 0.3228, 0.4152, 0.3079, 0.4268, 0.3228, 0.4087, 0.3371, 0.3975, 0.3217, 0.4152, 0.3079, 0.3975, 0.3217, 0.3869, 0.3092, 0.4052, 0.2951, 0.4152, 0.3079, 0.4052, 0.2951, 0.4234, 0.2808, 0.4329, 0.2941, 0.7842, 0.04458, 0.8058, 0.0642, 0.7905, 0.08151, 0.769, 0.06435, 0.7842, 0.04458, 0.769, 0.06435, 0.7469, 0.04791, 0.7597, 0.02873, 0.7842, 0.04458, 0.7597, 0.02873, 0.7737, 0.01215, 0.7941, 0.03174, 0.7842, 0.04458, 0.7941, 0.03174, 0.8182, 0.04643, 0.8058, 0.0642, 0.3804, 0.3355, 0.3975, 0.3217, 0.4087, 0.3371, 0.391, 0.3509, 0.8239, 0.0831, 0.8102, 0.09668, 0.7905, 0.08151, 0.8058, 0.0642, 0.8239, 0.0831, 0.8058, 0.0642, 0.8182, 0.04643, 0.8373, 0.07244, 0.3804, 0.3355, 0.3698, 0.3231, 0.3869, 0.3092, 0.3975, 0.3217, 0.1457, 0.2558, 0.1077, 0.2557, 0.08747, 0.2004, 0.1355, 0.1918, 0.1457, 0.2558, 0.1355, 0.1918, 0.1848, 0.1922, 0.1848, 0.2559, 0.1457, 0.2558, 0.1848, 0.2559, 0.1848, 0.3077, 0.1574, 0.3077, 0.1457, 0.2558, 0.1574, 0.3077, 0.1268, 0.3121, 0.1077, 0.2557, 0.816, 0.906, 0.836, 0.9021, 0.8537, 0.9549, 0.8209, 0.9571, 0.816, 0.906, 0.8209, 0.9571, 0.7912, 0.9571, 0.7935, 0.9058, 0.816, 0.906, 0.7935, 0.9058, 0.7951, 0.87, 0.8138, 0.8712, 0.816, 0.906, 0.8138, 0.8712, 0.8296, 0.8739, 0.836, 0.9021, 0.2238, 0.6118, 0.1848, 0.6119, 0.1848, 0.5481, 0.234, 0.5478, 0.2238, 0.6118, 0.234, 0.5478, 0.282, 0.5564, 0.2618, 0.6117, 0.2238, 0.6118, 0.2618, 0.6117, 0.2428, 0.6681, 0.2121, 0.6636, 0.2238, 0.6118, 0.2121, 0.6636, 0.1848, 0.6636, 0.1848, 0.6119, 0.07212, 0.2582, 0.06832, 0.2275, 0.08747, 0.2004, 0.1077, 0.2557, 0.07212, 0.2582, 0.1077, 0.2557, 0.1268, 0.3121, 0.07204, 0.3028, 0.471, 0.7967, 0.4329, 0.8187, 0.415, 0.7757, 0.453, 0.7688, 0.471, 0.7967, 0.453, 0.7688, 0.4818, 0.7555, 0.491, 0.7733, 0.4411, 0.7303, 0.4698, 0.7173, 0.4818, 0.7555, 0.453, 0.7688, 0.4411, 0.7303, 0.453, 0.7688, 0.415, 0.7757, 0.407, 0.7371, 0.4411, 0.7303, 0.407, 0.7371, 0.4037, 0.6924, 0.4307, 0.6829, 0.4411, 0.7303, 0.4307, 0.6829, 0.4557, 0.6695, 0.4698, 0.7173, 0.06528, 0.3433, 0.07204, 0.3028, 0.1268, 0.3121, 0.1129, 0.3557, 0.3042, 0.6993, 0.2566, 0.7116, 0.2428, 0.6681, 0.2975, 0.6588, 0.9754, 0.3042, 0.9366, 0.2904, 0.9545, 0.2473, 0.9894, 0.2526, 0.3941, 0.8326, 0.3801, 0.781, 0.415, 0.7757, 0.4329, 0.8187, 0.2974, 0.6141, 0.2975, 0.6588, 0.2428, 0.6681, 0.2618, 0.6117, 0.2974, 0.6141, 0.2618, 0.6117, 0.282, 0.5564, 0.3012, 0.5835, 0.8985, 0.2683, 0.8785, 0.2449, 0.8877, 0.2271, 0.9165, 0.2404, 0.8985, 0.2683, 0.9165, 0.2404, 0.9545, 0.2473, 0.9366, 0.2904, 0.3692, 0.5708, 0.3012, 0.5835, 0.282, 0.5564, 0.368, 0.5402, 0.0003121, 0.2148, 0.001512, 0.1843, 0.08747, 0.2004, 0.06832, 0.2275, 0.5315, 0.7158, 0.491, 0.7733, 0.4818, 0.7555, 0.5224, 0.7085, 0.838, 0.1874, 0.8471, 0.1801, 0.8877, 0.2271, 0.8785, 0.2449, 0.9506, 0.1062, 0.973, 0.1163, 0.9658, 0.164, 0.9388, 0.1545, 0.9506, 0.1062, 0.9388, 0.1545, 0.9138, 0.1411, 0.9288, 0.09403, 0.9506, 0.1062, 0.9288, 0.09403, 0.9434, 0.05344, 0.9617, 0.06452, 0.9506, 0.1062, 0.9617, 0.06452, 0.9807, 0.0738, 0.973, 0.1163, 0.8673, 0.1596, 0.8997, 0.1889, 0.8877, 0.2271, 0.8471, 0.1801, 0.5022, 0.6879, 0.5224, 0.7085, 0.4818, 0.7555, 0.4698, 0.7173, 0.5022, 0.6879, 0.4698, 0.7173, 0.4557, 0.6695, 0.4784, 0.6548, 0.8673, 0.1596, 0.8911, 0.1264, 0.9138, 0.1411, 0.8997, 0.1889, 0.9284, 0.202, 0.9625, 0.2087, 0.9545, 0.2473, 0.9165, 0.2404, 0.9284, 0.202, 0.9165, 0.2404, 0.8877, 0.2271, 0.8997, 0.1889, 0.9284, 0.202, 0.8997, 0.1889, 0.9138, 0.1411, 0.9388, 0.1545, 0.9284, 0.202, 0.9388, 0.1545, 0.9658, 0.164, 0.9625, 0.2087, 0.3777, 0.7391, 0.407, 0.7371, 0.415, 0.7757, 0.3801, 0.781, 0.9918, 0.2108, 0.9894, 0.2526, 0.9545, 0.2473, 0.9625, 0.2087, 0.9918, 0.2108, 0.9625, 0.2087, 0.9658, 0.164, 0.99, 0.1669, 0.3777, 0.7391, 0.3795, 0.6953, 0.4037, 0.6924, 0.407, 0.7371, 0.3998, 0.5616, 0.4132, 0.5525, 0.4261, 0.5818, 0.4078, 0.5929, 0.3998, 0.5616, 0.4078, 0.5929, 0.3888, 0.6022, 0.3856, 0.5683, 0.3998, 0.5616, 0.3856, 0.5683, 0.3861, 0.5496, 0.395, 0.5412, 0.3998, 0.5616, 0.395, 0.5412, 0.4047, 0.5398, 0.4132, 0.5525, 0.3756, 0.6492, 0.3965, 0.6447, 0.4037, 0.6924, 0.3795, 0.6953, 0.9939, 0.1208, 0.99, 0.1669, 0.9658, 0.164, 0.973, 0.1163, 0.9939, 0.1208, 0.973, 0.1163, 0.9807, 0.0738, 0.9997, 0.07747, 0.3756, 0.6492, 0.3698, 0.6058, 0.3888, 0.6022, 0.3965, 0.6447, 0.4189, 0.6346, 0.4407, 0.6224, 0.4557, 0.6695, 0.4307, 0.6829, 0.4189, 0.6346, 0.4307, 0.6829, 0.4037, 0.6924, 0.3965, 0.6447, 0.4189, 0.6346, 0.3965, 0.6447, 0.3888, 0.6022, 0.4078, 0.5929, 0.4189, 0.6346, 0.4078, 0.5929, 0.4261, 0.5818, 0.4407, 0.6224, 0.9104, 0.08454, 0.9288, 0.09403, 0.9138, 0.1411, 0.8911, 0.1264, 0.4591, 0.6129, 0.4784, 0.6548, 0.4557, 0.6695, 0.4407, 0.6224, 0.4591, 0.6129, 0.4407, 0.6224, 0.4261, 0.5818, 0.4422, 0.5725, 0.9104, 0.08454, 0.9273, 0.04409, 0.9434, 0.05344, 0.9288, 0.09403, 0.9776, 0.0003121, 0.9745, 0.01287, 0.9648, 0.01139, 0.9636, 0.0004391, 0.3919, 0.5287, 0.4059, 0.5288, 0.4047, 0.5398, 0.395, 0.5412, 0.3919, 0.5287, 0.395, 0.5412, 0.3861, 0.5496, 0.3784, 0.5414, 0.9776, 0.0003121, 0.9911, 0.01303, 0.9834, 0.02127, 0.9745, 0.01287, 0.9457, 0.0146, 0.9563, 0.02414, 0.9434, 0.05344, 0.9273, 0.04409, 0.4238, 0.543, 0.4422, 0.5725, 0.4261, 0.5818, 0.4132, 0.5525, 0.4238, 0.543, 0.4132, 0.5525, 0.4047, 0.5398, 0.4059, 0.5288, 0.9457, 0.0146, 0.9636, 0.0004391, 0.9648, 0.01139, 0.9563, 0.02414, 0.9697, 0.03318, 0.9839, 0.03993, 0.9807, 0.0738, 0.9617, 0.06452, 0.9697, 0.03318, 0.9617, 0.06452, 0.9434, 0.05344, 0.9563, 0.02414, 0.9697, 0.03318, 0.9563, 0.02414, 0.9648, 0.01139, 0.9745, 0.01287, 0.9697, 0.03318, 0.9745, 0.01287, 0.9834, 0.02127, 0.9839, 0.03993, 0.3698, 0.5684, 0.3856, 0.5683, 0.3888, 0.6022, 0.3698, 0.6058, 0.9997, 0.04007, 0.9997, 0.07747, 0.9807, 0.0738, 0.9839, 0.03993, 0.9997, 0.04007, 0.9839, 0.03993, 0.9834, 0.02127, 0.9911, 0.01303, 0.3698, 0.5684, 0.3784, 0.5414, 0.3861, 0.5496, 0.3856, 0.5683, 0.2589, 0.8344, 0.2612, 0.8114, 0.2805, 0.8137, 0.2923, 0.8298, 0.1239, 0.8506, 0.06487, 0.8506, 0.08226, 0.8008, 0.1122, 0.8058, 0.1239, 0.8506, 0.1122, 0.8058, 0.1358, 0.7868, 0.1754, 0.8218, 0.2589, 0.8344, 0.2271, 0.8233, 0.2418, 0.8098, 0.2612, 0.8114, 0.2628, 0.7949, 0.2381, 0.796, 0.2371, 0.7736, 0.2649, 0.7736, 0.2628, 0.7949, 0.2649, 0.7736, 0.2922, 0.7791, 0.2869, 0.8008, 0.2628, 0.7949, 0.2869, 0.8008, 0.2805, 0.8137, 0.2612, 0.8114, 0.2628, 0.7949, 0.2612, 0.8114, 0.2418, 0.8098, 0.2381, 0.796, 0.1143, 0.767, 0.1109, 0.759, 0.1472, 0.7281, 0.1464, 0.7677, 0.1143, 0.767, 0.1464, 0.7677, 0.1358, 0.7868, 0.1132, 0.7735, 0.1143, 0.767, 0.1132, 0.7735, 0.1071, 0.7711, 0.1065, 0.7683, 0.1143, 0.767, 0.1065, 0.7683, 0.1056, 0.7652, 0.1109, 0.759, 0.3076, 0.8145, 0.2869, 0.8008, 0.2922, 0.7791, 0.3183, 0.7905, 0.03341, 0.8321, 0.0003121, 0.8036, 0.04366, 0.7551, 0.06373, 0.7892, 0.03341, 0.8321, 0.06373, 0.7892, 0.08226, 0.8008, 0.06487, 0.8506, 0.3076, 0.8145, 0.2923, 0.8298, 0.2805, 0.8137, 0.2869, 0.8008, 0.1026, 0.7692, 0.09888, 0.7703, 0.09806, 0.7672, 0.1019, 0.7663, 0.1026, 0.7692, 0.1019, 0.7663, 0.1056, 0.7652, 0.1065, 0.7683, 0.1026, 0.7692, 0.1065, 0.7683, 0.1071, 0.7711, 0.1034, 0.772, 0.1026, 0.7692, 0.1034, 0.772, 0.09967, 0.7731, 0.09888, 0.7703, 0.1052, 0.7789, 0.1132, 0.7735, 0.1358, 0.7868, 0.1122, 0.8058, 0.1052, 0.7789, 0.1122, 0.8058, 0.08226, 0.8008, 0.09554, 0.7782, 0.1052, 0.7789, 0.09554, 0.7782, 0.09967, 0.7731, 0.1034, 0.772, 0.1052, 0.7789, 0.1034, 0.772, 0.1071, 0.7711, 0.1132, 0.7735, 0.09945, 0.757, 0.09044, 0.7644, 0.04366, 0.7551, 0.08777, 0.7123, 0.09945, 0.757, 0.08777, 0.7123, 0.1472, 0.7281, 0.1109, 0.759, 0.09945, 0.757, 0.1109, 0.759, 0.1056, 0.7652, 0.1019, 0.7663, 0.09945, 0.757, 0.1019, 0.7663, 0.09806, 0.7672, 0.09044, 0.7644, 0.09142, 0.773, 0.09554, 0.7782, 0.08226, 0.8008, 0.06373, 0.7892, 0.09142, 0.773, 0.06373, 0.7892, 0.04366, 0.7551, 0.09044, 0.7644, 0.09142, 0.773, 0.09044, 0.7644, 0.09806, 0.7672, 0.09888, 0.7703, 0.09142, 0.773, 0.09888, 0.7703, 0.09967, 0.7731, 0.09554, 0.7782, 0.1213, 0.9729, 0.1153, 0.9388, 0.1312, 0.9376, 0.1423, 0.9628, 0.8229, 0.8378, 0.8429, 0.8497, 0.8296, 0.8739, 0.8138, 0.8712, 0.8229, 0.8378, 0.8138, 0.8712, 0.7951, 0.87, 0.7968, 0.8333, 0.1213, 0.9729, 0.09486, 0.9751, 0.09652, 0.9384, 0.1153, 0.9388, 0.1205, 0.9043, 0.09814, 0.9025, 0.1005, 0.8512, 0.13, 0.8539, 0.1205, 0.9043, 0.13, 0.8539, 0.1625, 0.8591, 0.1401, 0.91, 0.1205, 0.9043, 0.1401, 0.91, 0.1312, 0.9376, 0.1153, 0.9388, 0.1205, 0.9043, 0.1153, 0.9388, 0.09652, 0.9384, 0.09814, 0.9025, 0.1702, 0.931, 0.1401, 0.91, 0.1625, 0.8591, 0.1971, 0.8941, 0.8678, 0.8839, 0.8913, 0.9232, 0.8537, 0.9549, 0.836, 0.9021, 0.8678, 0.8839, 0.836, 0.9021, 0.8296, 0.8739, 0.8429, 0.8497, 0.1702, 0.931, 0.1423, 0.9628, 0.1312, 0.9376, 0.1401, 0.91, 0.3668, 0.1015, 0.2848, 0.1032, 0.2869, 0.01632, 0.3641, 0.01414, 0.3668, 0.1015, 0.368, 0.1843, 0.282, 0.2004, 0.2848, 0.1032, 0.002723, 0.4575, 0.08466, 0.4592, 0.08747, 0.5564, 0.001512, 0.5402, 0.002723, 0.4575, 0.005397, 0.3701, 0.08263, 0.3723, 0.08466, 0.4592, 0.2371, 0.1024, 0.2848, 0.1032, 0.282, 0.2004, 0.234, 0.1918, 0.2371, 0.1024, 0.2396, 0.01648, 0.2869, 0.01632, 0.2848, 0.1032, 0.2371, 0.1024, 0.1848, 0.1019, 0.1848, 0.0003121, 0.2396, 0.01648, 0.2371, 0.1024, 0.234, 0.1918, 0.1848, 0.1922, 0.1848, 0.1019, 0.1324, 0.4583, 0.08466, 0.4592, 0.08263, 0.3723, 0.1299, 0.3725, 0.1324, 0.4583, 0.1355, 0.5478, 0.08747, 0.5564, 0.08466, 0.4592, 0.1324, 0.4583, 0.1848, 0.4579, 0.1848, 0.5481, 0.1355, 0.5478, 0.1324, 0.4583, 0.1299, 0.3725, 0.1848, 0.3563, 0.1848, 0.4579, 0.5447, 0.2072, 0.5669, 0.2475, 0.5262, 0.2589, 0.5079, 0.2197, 0.5447, 0.2072, 0.5735, 0.1763, 0.6036, 0.2113, 0.5669, 0.2475, 0.5447, 0.2072, 0.5244, 0.1776, 0.5522, 0.15, 0.5735, 0.1763, 0.5447, 0.2072, 0.5079, 0.2197, 0.4906, 0.1952, 0.5244, 0.1776, 0.5027, 0.1485, 0.5244, 0.1776, 0.4906, 0.1952, 0.4743, 0.1656, 0.5027, 0.1485, 0.5271, 0.1256, 0.5522, 0.15, 0.5244, 0.1776, 0.5027, 0.1485, 0.4807, 0.1197, 0.502, 0.1006, 0.5271, 0.1256, 0.5027, 0.1485, 0.4743, 0.1656, 0.4568, 0.1352, 0.4807, 0.1197, 0.6562, 0.465, 0.633, 0.5066, 0.5953, 0.469, 0.6266, 0.4328, 0.6562, 0.465, 0.6943, 0.4784, 0.6749, 0.5187, 0.633, 0.5066, 0.6562, 0.465, 0.6776, 0.4344, 0.7127, 0.4531, 0.6943, 0.4784, 0.6562, 0.465, 0.6266, 0.4328, 0.6487, 0.4055, 0.6776, 0.4344, 0.7509, 0.4864, 0.7458, 0.5281, 0.6749, 0.5187, 0.6943, 0.4784, 0.4531, 0.2265, 0.5079, 0.2197, 0.5262, 0.2589, 0.4574, 0.2669, 0.4531, 0.2265, 0.4502, 0.2034, 0.4906, 0.1952, 0.5079, 0.2197, 0.7509, 0.4864, 0.6943, 0.4784, 0.7127, 0.4531, 0.7544, 0.4626, 0.5922, 0.1192, 0.6036, 0.1218, 0.6036, 0.2113, 0.5735, 0.1763, 0.6071, 0.3736, 0.6266, 0.4328, 0.5953, 0.469, 0.5953, 0.3764, 0.6071, 0.3736, 0.6299, 0.3653, 0.6487, 0.4055, 0.6266, 0.4328, 0.5922, 0.1192, 0.5735, 0.1763, 0.5522, 0.15, 0.57, 0.1112, 0.7861, 0.375, 0.7729, 0.404, 0.7485, 0.3909, 0.7664, 0.3611, 0.415, 0.1186, 0.4367, 0.1063, 0.4568, 0.1352, 0.4319, 0.1463, 0.415, 0.1186, 0.397, 0.09666, 0.4166, 0.0815, 0.4367, 0.1063, 0.7861, 0.375, 0.7664, 0.3611, 0.7819, 0.3371, 0.7995, 0.3509, 0.762, 0.4342, 0.7544, 0.4626, 0.7127, 0.4531, 0.7303, 0.4224, 0.4437, 0.1757, 0.4743, 0.1656, 0.4906, 0.1952, 0.4502, 0.2034, 0.4437, 0.1757, 0.4319, 0.1463, 0.4568, 0.1352, 0.4743, 0.1656, 0.762, 0.4342, 0.7303, 0.4224, 0.7485, 0.3909, 0.7729, 0.404, 0.5446, 0.09818, 0.57, 0.1112, 0.5522, 0.15, 0.5271, 0.1256, 0.656, 0.3514, 0.6751, 0.3799, 0.6487, 0.4055, 0.6299, 0.3653, 0.656, 0.3514, 0.6827, 0.3337, 0.7014, 0.3543, 0.6751, 0.3799, 0.5446, 0.09818, 0.5271, 0.1256, 0.502, 0.1006, 0.5191, 0.07928, 0.7005, 0.404, 0.6776, 0.4344, 0.6487, 0.4055, 0.6751, 0.3799, 0.7005, 0.404, 0.7303, 0.4224, 0.7127, 0.4531, 0.6776, 0.4344, 0.7005, 0.404, 0.7239, 0.3739, 0.7485, 0.3909, 0.7303, 0.4224, 0.7005, 0.404, 0.6751, 0.3799, 0.7014, 0.3543, 0.7239, 0.3739, 0.4704, 0.016, 0.48, 0.03278, 0.4603, 0.04789, 0.4474, 0.02871, 0.7401, 0.2808, 0.7577, 0.2941, 0.7455, 0.3087, 0.7278, 0.2949, 0.7401, 0.2808, 0.7496, 0.2676, 0.7672, 0.2808, 0.7577, 0.2941, 0.4704, 0.016, 0.4474, 0.02871, 0.4335, 0.01212, 0.4635, 0.0003121, 0.4966, 0.05584, 0.5191, 0.07928, 0.502, 0.1006, 0.4791, 0.07364, 0.7077, 0.3138, 0.7259, 0.3296, 0.7014, 0.3543, 0.6827, 0.3337, 0.7077, 0.3138, 0.7278, 0.2949, 0.7455, 0.3087, 0.7259, 0.3296, 0.4966, 0.05584, 0.4791, 0.07364, 0.4603, 0.04789, 0.48, 0.03278, 0.7459, 0.3457, 0.7239, 0.3739, 0.7014, 0.3543, 0.7259, 0.3296, 0.7459, 0.3457, 0.7664, 0.3611, 0.7485, 0.3909, 0.7239, 0.3739, 0.7459, 0.3457, 0.7637, 0.3228, 0.7819, 0.3371, 0.7664, 0.3611, 0.7459, 0.3457, 0.7259, 0.3296, 0.7455, 0.3087, 0.7637, 0.3228, 0.4585, 0.09077, 0.4807, 0.1197, 0.4568, 0.1352, 0.4367, 0.1063, 0.4585, 0.09077, 0.4791, 0.07364, 0.502, 0.1006, 0.4807, 0.1197, 0.4585, 0.09077, 0.4382, 0.06433, 0.4603, 0.04789, 0.4791, 0.07364, 0.4585, 0.09077, 0.4367, 0.1063, 0.4166, 0.0815, 0.4382, 0.06433, 0.4984, 0.8518, 0.5315, 0.8803, 0.4882, 0.9288, 0.4681, 0.8946, 0.3076, 0.7532, 0.2869, 0.7395, 0.2922, 0.7177, 0.3183, 0.7291, 0.3076, 0.7532, 0.2923, 0.7684, 0.2805, 0.7523, 0.2869, 0.7395, 0.4984, 0.8518, 0.4681, 0.8946, 0.4496, 0.8831, 0.467, 0.8333, 0.7754, 0.3079, 0.7637, 0.3228, 0.7455, 0.3087, 0.7577, 0.2941, 0.7754, 0.3079, 0.7931, 0.3217, 0.7819, 0.3371, 0.7637, 0.3228, 0.7754, 0.3079, 0.7854, 0.2951, 0.8037, 0.3092, 0.7931, 0.3217, 0.7754, 0.3079, 0.7577, 0.2941, 0.7672, 0.2808, 0.7854, 0.2951, 0.423, 0.04456, 0.4382, 0.06433, 0.4166, 0.0815, 0.4014, 0.06418, 0.423, 0.04456, 0.4474, 0.02871, 0.4603, 0.04789, 0.4382, 0.06433, 0.423, 0.04456, 0.4131, 0.03172, 0.4335, 0.01212, 0.4474, 0.02871, 0.423, 0.04456, 0.4014, 0.06418, 0.3889, 0.04641, 0.4131, 0.03172, 0.8102, 0.3355, 0.7995, 0.3509, 0.7819, 0.3371, 0.7931, 0.3217, 0.3832, 0.08308, 0.4014, 0.06418, 0.4166, 0.0815, 0.397, 0.09666, 0.3832, 0.08308, 0.3698, 0.07242, 0.3889, 0.04641, 0.4014, 0.06418, 0.8102, 0.3355, 0.7931, 0.3217, 0.8037, 0.3092, 0.8208, 0.3231, 0.2238, 0.2558, 0.234, 0.1918, 0.282, 0.2004, 0.2618, 0.2557, 0.2238, 0.2558, 0.1848, 0.2559, 0.1848, 0.1922, 0.234, 0.1918, 0.2238, 0.2558, 0.2121, 0.3077, 0.1848, 0.3077, 0.1848, 0.2559, 0.2238, 0.2558, 0.2618, 0.2557, 0.2428, 0.3121, 0.2121, 0.3077, 0.7711, 0.904, 0.7616, 0.9544, 0.7292, 0.9493, 0.7515, 0.8983, 0.7711, 0.904, 0.7935, 0.9058, 0.7912, 0.9571, 0.7616, 0.9544, 0.7711, 0.904, 0.7764, 0.8695, 0.7951, 0.87, 0.7935, 0.9058, 0.7711, 0.904, 0.7515, 0.8983, 0.7604, 0.8708, 0.7764, 0.8695, 0.1457, 0.6118, 0.1355, 0.5478, 0.1848, 0.5481, 0.1848, 0.6119, 0.1457, 0.6118, 0.1077, 0.6117, 0.08747, 0.5564, 0.1355, 0.5478, 0.1457, 0.6118, 0.1574, 0.6636, 0.1268, 0.6681, 0.1077, 0.6117, 0.1457, 0.6118, 0.1848, 0.6119, 0.1848, 0.6636, 0.1574, 0.6636, 0.2974, 0.2582, 0.2618, 0.2557, 0.282, 0.2004, 0.3012, 0.2275, 0.2974, 0.2582, 0.2975, 0.3028, 0.2428, 0.3121, 0.2618, 0.2557, 0.7551, 0.7967, 0.773, 0.7688, 0.811, 0.7757, 0.7931, 0.8187, 0.7551, 0.7967, 0.7351, 0.7733, 0.7443, 0.7555, 0.773, 0.7688, 0.7849, 0.7303, 0.773, 0.7688, 0.7443, 0.7555, 0.7563, 0.7173, 0.7849, 0.7303, 0.819, 0.7371, 0.811, 0.7757, 0.773, 0.7688, 0.7849, 0.7303, 0.7953, 0.6829, 0.8223, 0.6924, 0.819, 0.7371, 0.7849, 0.7303, 0.7563, 0.7173, 0.7703, 0.6695, 0.7953, 0.6829, 0.3042, 0.3433, 0.2566, 0.3557, 0.2428, 0.3121, 0.2975, 0.3028, 0.06528, 0.6993, 0.07204, 0.6588, 0.1268, 0.6681, 0.1129, 0.7116, 0.5565, 0.8326, 0.5425, 0.781, 0.5774, 0.7757, 0.5953, 0.8187, 0.8319, 0.8326, 0.7931, 0.8187, 0.811, 0.7757, 0.8459, 0.781, 0.07212, 0.6141, 0.1077, 0.6117, 0.1268, 0.6681, 0.07204, 0.6588, 0.07212, 0.6141, 0.06832, 0.5835, 0.08747, 0.5564, 0.1077, 0.6117, 0.6333, 0.7967, 0.6154, 0.7688, 0.6441, 0.7555, 0.6533, 0.7733, 0.6333, 0.7967, 0.5953, 0.8187, 0.5774, 0.7757, 0.6154, 0.7688, 0.0003121, 0.5708, 0.001512, 0.5402, 0.08747, 0.5564, 0.06832, 0.5835, 0.3692, 0.2148, 0.3012, 0.2275, 0.282, 0.2004, 0.368, 0.1843, 0.6945, 0.7158, 0.7036, 0.7085, 0.7443, 0.7555, 0.7351, 0.7733, 0.6939, 0.7158, 0.6533, 0.7733, 0.6441, 0.7555, 0.6848, 0.7085, 0.5812, 0.6346, 0.5931, 0.6829, 0.5661, 0.6924, 0.5588, 0.6447, 0.5812, 0.6346, 0.6031, 0.6224, 0.6181, 0.6695, 0.5931, 0.6829, 0.5812, 0.6346, 0.5702, 0.5929, 0.5885, 0.5818, 0.6031, 0.6224, 0.5812, 0.6346, 0.5588, 0.6447, 0.5511, 0.6022, 0.5702, 0.5929, 0.6645, 0.6879, 0.6848, 0.7085, 0.6441, 0.7555, 0.6321, 0.7173, 0.7239, 0.6879, 0.7563, 0.7173, 0.7443, 0.7555, 0.7036, 0.7085, 0.7239, 0.6879, 0.7476, 0.6548, 0.7703, 0.6695, 0.7563, 0.7173, 0.6645, 0.6879, 0.6321, 0.7173, 0.6181, 0.6695, 0.6408, 0.6548, 0.6035, 0.7303, 0.6154, 0.7688, 0.5774, 0.7757, 0.5694, 0.7371, 0.6035, 0.7303, 0.6321, 0.7173, 0.6441, 0.7555, 0.6154, 0.7688, 0.6035, 0.7303, 0.5931, 0.6829, 0.6181, 0.6695, 0.6321, 0.7173, 0.6035, 0.7303, 0.5694, 0.7371, 0.5661, 0.6924, 0.5931, 0.6829, 0.8483, 0.7391, 0.8459, 0.781, 0.811, 0.7757, 0.819, 0.7371, 0.5401, 0.7391, 0.5694, 0.7371, 0.5774, 0.7757, 0.5425, 0.781, 0.5401, 0.7391, 0.5419, 0.6953, 0.5661, 0.6924, 0.5694, 0.7371, 0.8483, 0.7391, 0.819, 0.7371, 0.8223, 0.6924, 0.8465, 0.6953, 0.8263, 0.5616, 0.8182, 0.5929, 0.7999, 0.5818, 0.8129, 0.5525, 0.8263, 0.5616, 0.8405, 0.5683, 0.8373, 0.6022, 0.8182, 0.5929, 0.8263, 0.5616, 0.831, 0.5412, 0.8399, 0.5496, 0.8405, 0.5683, 0.8263, 0.5616, 0.8129, 0.5525, 0.8214, 0.5398, 0.831, 0.5412, 0.8505, 0.6492, 0.8465, 0.6953, 0.8223, 0.6924, 0.8296, 0.6447, 0.5379, 0.6492, 0.5588, 0.6447, 0.5661, 0.6924, 0.5419, 0.6953, 0.5379, 0.6492, 0.5322, 0.6058, 0.5511, 0.6022, 0.5588, 0.6447, 0.8505, 0.6492, 0.8296, 0.6447, 0.8373, 0.6022, 0.8562, 0.6058, 0.8072, 0.6346, 0.7953, 0.6829, 0.7703, 0.6695, 0.7853, 0.6224, 0.8072, 0.6346, 0.8296, 0.6447, 0.8223, 0.6924, 0.7953, 0.6829, 0.8072, 0.6346, 0.8182, 0.5929, 0.8373, 0.6022, 0.8296, 0.6447, 0.8072, 0.6346, 0.7853, 0.6224, 0.7999, 0.5818, 0.8182, 0.5929, 0.6215, 0.6129, 0.6408, 0.6548, 0.6181, 0.6695, 0.6031, 0.6224, 0.7669, 0.6129, 0.7853, 0.6224, 0.7703, 0.6695, 0.7476, 0.6548, 0.7669, 0.6129, 0.7838, 0.5725, 0.7999, 0.5818, 0.7853, 0.6224, 0.6215, 0.6129, 0.6031, 0.6224, 0.5885, 0.5818, 0.6046, 0.5725, 0.5542, 0.5287, 0.5683, 0.5288, 0.567, 0.5398, 0.5574, 0.5412, 0.8342, 0.5287, 0.831, 0.5412, 0.8214, 0.5398, 0.8201, 0.5288, 0.8342, 0.5287, 0.8477, 0.5414, 0.8399, 0.5496, 0.831, 0.5412, 0.5542, 0.5287, 0.5574, 0.5412, 0.5485, 0.5496, 0.5407, 0.5414, 0.5861, 0.543, 0.6046, 0.5725, 0.5885, 0.5818, 0.5755, 0.5525, 0.8023, 0.543, 0.8129, 0.5525, 0.7999, 0.5818, 0.7838, 0.5725, 0.8023, 0.543, 0.8201, 0.5288, 0.8214, 0.5398, 0.8129, 0.5525, 0.5861, 0.543, 0.5755, 0.5525, 0.567, 0.5398, 0.5683, 0.5288, 0.5621, 0.5616, 0.5702, 0.5929, 0.5511, 0.6022, 0.5479, 0.5683, 0.5621, 0.5616, 0.5755, 0.5525, 0.5885, 0.5818, 0.5702, 0.5929, 0.5621, 0.5616, 0.5574, 0.5412, 0.567, 0.5398, 0.5755, 0.5525, 0.5621, 0.5616, 0.5479, 0.5683, 0.5485, 0.5496, 0.5574, 0.5412, 0.8562, 0.5684, 0.8562, 0.6058, 0.8373, 0.6022, 0.8405, 0.5683, 0.5322, 0.5684, 0.5479, 0.5683, 0.5511, 0.6022, 0.5322, 0.6058, 0.5322, 0.5684, 0.5407, 0.5414, 0.5485, 0.5496, 0.5479, 0.5683, 0.8562, 0.5684, 0.8405, 0.5683, 0.8399, 0.5496, 0.8477, 0.5414, 0.2589, 0.773, 0.2271, 0.7619, 0.2418, 0.7485, 0.2612, 0.7501, 0.408, 0.8333, 0.4197, 0.8781, 0.396, 0.8971, 0.3565, 0.8621, 0.408, 0.8333, 0.467, 0.8333, 0.4496, 0.8831, 0.4197, 0.8781, 0.2589, 0.773, 0.2612, 0.7501, 0.2805, 0.7523, 0.2923, 0.7684, 0.2628, 0.7335, 0.2649, 0.7123, 0.2922, 0.7177, 0.2869, 0.7395, 0.2628, 0.7335, 0.2381, 0.7347, 0.2371, 0.7123, 0.2649, 0.7123, 0.2628, 0.7335, 0.2612, 0.7501, 0.2418, 0.7485, 0.2381, 0.7347, 0.2628, 0.7335, 0.2869, 0.7395, 0.2805, 0.7523, 0.2612, 0.7501, 0.4404, 0.9109, 0.4681, 0.8946, 0.4882, 0.9288, 0.4414, 0.9195, 0.4404, 0.9109, 0.4363, 0.9057, 0.4496, 0.8831, 0.4681, 0.8946, 0.4404, 0.9109, 0.433, 0.9136, 0.4322, 0.9108, 0.4363, 0.9057, 0.4404, 0.9109, 0.4414, 0.9195, 0.4338, 0.9167, 0.433, 0.9136, 0.2151, 0.744, 0.2093, 0.7183, 0.2371, 0.7123, 0.2381, 0.7347, 0.3381, 0.8937, 0.3855, 0.9162, 0.3847, 0.9558, 0.3231, 0.9347, 0.3381, 0.8937, 0.3565, 0.8621, 0.396, 0.8971, 0.3855, 0.9162, 0.2151, 0.744, 0.2381, 0.7347, 0.2418, 0.7485, 0.2271, 0.7619, 0.4292, 0.9147, 0.43, 0.9176, 0.4262, 0.9187, 0.4254, 0.9155, 0.4292, 0.9147, 0.433, 0.9136, 0.4338, 0.9167, 0.43, 0.9176, 0.4292, 0.9147, 0.4285, 0.9119, 0.4322, 0.9108, 0.433, 0.9136, 0.4292, 0.9147, 0.4254, 0.9155, 0.4247, 0.9128, 0.4285, 0.9119, 0.4267, 0.905, 0.4197, 0.8781, 0.4496, 0.8831, 0.4363, 0.9057, 0.4267, 0.905, 0.4186, 0.9103, 0.396, 0.8971, 0.4197, 0.8781, 0.4267, 0.905, 0.4285, 0.9119, 0.4247, 0.9128, 0.4186, 0.9103, 0.4267, 0.905, 0.4363, 0.9057, 0.4322, 0.9108, 0.4285, 0.9119, 0.4324, 0.9269, 0.4441, 0.9716, 0.3847, 0.9558, 0.4209, 0.9249, 0.4324, 0.9269, 0.4414, 0.9195, 0.4882, 0.9288, 0.4441, 0.9716, 0.4324, 0.9269, 0.43, 0.9176, 0.4338, 0.9167, 0.4414, 0.9195, 0.4324, 0.9269, 0.4209, 0.9249, 0.4262, 0.9187, 0.43, 0.9176, 0.4176, 0.9169, 0.3855, 0.9162, 0.396, 0.8971, 0.4186, 0.9103, 0.4176, 0.9169, 0.4209, 0.9249, 0.3847, 0.9558, 0.3855, 0.9162, 0.4176, 0.9169, 0.4254, 0.9155, 0.4262, 0.9187, 0.4209, 0.9249, 0.4176, 0.9169, 0.4186, 0.9103, 0.4247, 0.9128, 0.4254, 0.9155, 0.06877, 0.9705, 0.04876, 0.9586, 0.06204, 0.9344, 0.07782, 0.9372, 0.7704, 0.8354, 0.7764, 0.8695, 0.7604, 0.8708, 0.7494, 0.8455, 0.7704, 0.8354, 0.7968, 0.8333, 0.7951, 0.87, 0.7764, 0.8695, 0.06877, 0.9705, 0.07782, 0.9372, 0.09652, 0.9384, 0.09486, 0.9751, 0.07566, 0.9023, 0.07079, 0.8512, 0.1005, 0.8512, 0.09814, 0.9025, 0.07566, 0.9023, 0.05567, 0.9062, 0.03799, 0.8534, 0.07079, 0.8512, 0.07566, 0.9023, 0.07782, 0.9372, 0.06204, 0.9344, 0.05567, 0.9062, 0.07566, 0.9023, 0.09814, 0.9025, 0.09652, 0.9384, 0.07782, 0.9372, 0.02379, 0.9244, 0.0003121, 0.8852, 0.03799, 0.8534, 0.05567, 0.9062, 0.7214, 0.8773, 0.7515, 0.8983, 0.7292, 0.9493, 0.6945, 0.9143, 0.7214, 0.8773, 0.7494, 0.8455, 0.7604, 0.8708, 0.7515, 0.8983, 0.02379, 0.9244, 0.05567, 0.9062, 0.06204, 0.9344, 0.04876, 0.9586, 0.0, 0.0, 0.0, 0.0, 0.0, 0.0, 0.0, 0.0, 0.0, 0.0, 0.0, 0.0, 0.0, 0.0, 0.0, 0.0, 0.0, 0.0, 0.0, 0.0, 0.0, 0.0, 0.0, 0.0, 0.0, 0.0, 0.0, 0.0, 0.0, 0.0, 0.0, 0.0, 0.0, 0.0, 0.0, 0.0, 0.0, 0.0, 0.0, 0.0, 0.0, 0.0, 0.0, 0.0, 0.0, 0.0, 0.0, 0.0, 0.0, 0.0, 0.0, 0.0, 0.0, 0.0, 0.0, 0.0, 0.0, 0.0, 0.0, 0.0, 0.0, 0.0, 0.0, 0.0, 0.0, 0.0, 0.0, 0.0, 0.0, 0.0, 0.0, 0.0, 0.0, 0.0, 0.0, 0.0, 0.0, 0.0, 0.0, 0.0, 0.0, 0.0, 0.0, 0.0, 0.0, 0.0, 0.0, 0.0, 0.0, 0.0, 0.0, 0.0, 0.0, 0.0, 0.0, 0.0, 0.0, 0.0, 0.0, 0.0, 0.0, 0.0, 0.0, 0.0, 0.0, 0.0, 0.0, 0.0, 0.0, 0.0, 0.0, 0.0, 0.0, 0.0, 0.0, 0.0, 0.0, 0.0, 0.0, 0.0, 0.0, 0.0, 0.0, 0.0, 0.0, 0.0, 0.0, 0.0, 0.0, 0.0, 0.0, 0.0, 0.0, 0.0, 0.0, 0.0, 0.0, 0.0, 0.0, 0.0, 0.0, 0.0, 0.0, 0.0, 0.0, 0.0, 0.0, 0.0, 0.0, 0.0, 0.0, 0.0, 0.0, 0.0, 0.0, 0.0, 0.0, 0.0, 0.0, 0.0, 0.0, 0.0, 0.0, 0.0, 0.0, 0.0, 0.0, 0.0, 0.0, 0.0, 0.0, 0.0, 0.0, 0.0, 0.0, 0.0, 0.0, 0.0, 0.0, 0.0, 0.0, 0.0, 0.0, 0.0, 0.0, 0.0, 0.0, 0.0, 0.0, 0.0, 0.0, 0.0, 0.0, 0.0, 0.0, 0.0, 0.0, 0.0, 0.0, 0.0, 0.0, 0.0, 0.0, 0.0, 0.0, 0.0, 0.0, 0.0, 0.0, 0.0, 0.0, 0.0, 0.0, 0.0, 0.0, 0.0, 0.0, 0.0, 0.0, 0.0, 0.0, 0.0, 0.0, 0.0])
me_cube.materials.append(mat_material_001)
me_cube.use_remesh_preserve_volume = False
me_cube.use_remesh_preserve_attributes = False
me_cube.use_mirror_vertex_groups = False
me_cube.update()
arm_armature = bpy.data.armatures.new('Armature')  # bones are not reproduced

# ---- objects
ob_hemi = bpy.data.objects.new('Hemi', light_hemi)
ob_armature = bpy.data.objects.new('Armature', arm_armature)
ob_cube = bpy.data.objects.new('Cube', me_cube)
ob_lamp = bpy.data.objects.new('Lamp', light_lamp)
ob_camera = bpy.data.objects.new('Camera', cam_camera)

# ---- transforms, parenting, visibility, modifiers, constraints
ob_hemi.location = (1.642, -1.558, -1.04)
ob_hemi.lineart.crease_threshold = 0.0
ob_armature.location = (0.0, 0.0, -0.8926)
ob_armature.show_in_front = True
ob_armature.lineart.crease_threshold = 0.0
ob_cube.parent = ob_armature
ob_cube.matrix_parent_inverse = Matrix(((1.0, 0.0, 0.0, 0.0), (0.0, 1.0, 0.0, 0.0), (0.0, 0.0, 1.0, 0.8926), (0.0, 0.0, 0.0, 1.0)))
ob_cube.location = (0.0, 0.0, 0.0)
ob_cube.lock_rotations_4d = False
ob_cube.empty_display_type = 'ARROWS'
ob_cube.lineart.crease_threshold = 0.0
_vg = ob_cube.vertex_groups.new(name='Bone')
for _i, _w in zip([0, 1, 2, 3, 5, 6, 7, 10, 11, 20, 22, 23, 27, 51, 52, 53, 54, 55, 56, 57, 58, 60, 61, 62, 63, 64, 65, 66, 71, 74, 94, 95, 96, 101, 103, 149, 150, 151, 152, 153, 155, 156, 171, 172, 197, 198, 199, 200, 202, 203, 204, 207, 208, 217, 219, 220, 224, 248, 249, 250, 251, 252, 253, 254, 255, 256, 257, 258, 260, 261, 262, 263, 264, 265, 266, 271, 274, 294, 295, 296, 297, 298, 303, 305, 354, 355, 356, 357, 358, 360, 361, 374, 375, 376, 377, 382, 383], [0.618, 0.6896, 0.6187, 0.1004, 0.2996, 0.007126, 0.6835, 0.05762, 0.03403, 0.03354, 0.02528, 0.002778, 0.05525, 0.08805, 0.6414, 0.5976, 0.1615, 0.5628, 0.2088, 0.1653, 0.15, 0.1426, 0.03816, 0.2301, 0.2307, 0.0415, 0.1447, 0.5225, 0.01576, 0.06529, 0.02949, 0.02091, 0.004214, 0.06342, 0.05746, 0.2798, 0.1187, 0.1339, 0.1236, 0.0602, 0.2309, 0.1126, 0.01865, 0.01043, 0.618, 0.6896, 0.6187, 0.1004, 0.2996, 0.007126, 0.6835, 0.05762, 0.03403, 0.03354, 0.02528, 0.002778, 0.05525, 0.08805, 0.6414, 0.5976, 0.1615, 0.5628, 0.2088, 0.1653, 0.15, 0.7244, 0.6639, 0.7893, 0.1426, 0.03816, 0.2301, 0.2307, 0.0415, 0.1447, 0.5225, 0.01576, 0.06529, 0.02905, 0.02949, 0.0216, 0.02091, 0.004214, 0.06342, 0.05746, 0.2798, 0.1187, 0.1339, 0.1236, 0.0602, 0.2309, 0.1126, 0.649, 0.4011, 0.1571, 0.1433, 0.01865, 0.01043]): _vg.add([_i], _w, 'REPLACE')
_vg = ob_cube.vertex_groups.new(name='Bone.001')
for _i, _w in zip([0, 1, 2, 20, 21, 22, 23, 25, 26, 27, 49, 50, 52, 53, 54, 55, 56, 57, 58, 91, 92, 93, 94, 95, 96, 98, 99, 100, 101, 102, 103, 109, 110, 144, 145, 146, 147, 148, 149, 151, 152, 169, 170, 171, 172, 173, 195, 196, 197, 198, 199, 217, 218, 219, 220, 222, 223, 224, 246, 247, 249, 250, 251, 252, 253, 254, 255, 256, 257, 291, 292, 293, 294, 295, 296, 297, 298, 300, 301, 302, 303, 304, 305, 311, 312, 346, 347, 348, 350, 351, 352, 353, 354, 356, 357, 376, 377, 378, 379, 380, 381, 382, 383, 384, 406, 407], [0.09975, 0.1414, 0.1387, 0.656, 0.1146, 0.6512, 0.1774, 0.0826, 0.1629, 0.1407, 0.1142, 0.1161, 0.1239, 0.1211, 0.3896, 0.02344, 0.004814, 0.6275, 0.6244, 0.522, 0.5828, 0.5811, 0.395, 0.3835, 0.0721, 0.07954, 0.06923, 0.1248, 0.2498, 0.1105, 0.2395, 0.01988, 0.008916, 0.005844, 0.006722, 0.006576, 0.1283, 0.1278, 0.0104, 0.492, 0.4866, 0.5868, 0.5835, 0.1327, 0.122, 0.01082, 0.03569, 0.03548, 0.09975, 0.1414, 0.1387, 0.656, 0.1146, 0.6512, 0.1774, 0.0826, 0.1629, 0.1407, 0.1142, 0.1161, 0.1239, 0.1211, 0.3896, 0.02344, 0.004814, 0.6275, 0.6244, 0.1418, 0.1397, 0.522, 0.5828, 0.5811, 0.7072, 0.395, 0.7043, 0.3835, 0.0721, 0.07954, 0.06923, 0.1248, 0.2498, 0.1105, 0.2395, 0.01988, 0.008916, 0.005844, 0.006722, 0.006576, 0.0936, 0.1283, 0.09331, 0.1278, 0.0104, 0.492, 0.4866, 0.6894, 0.6872, 0.5868, 0.5835, 0.3932, 0.392, 0.1327, 0.122, 0.01082, 0.03569, 0.03548]): _vg.add([_i], _w, 'REPLACE')
_vg = ob_cube.vertex_groups.new(name='Bone.002')
for _i, _w in zip([20, 21, 22, 25, 48, 49, 50, 91, 92, 93, 94, 95, 100, 102, 144, 145, 146, 147, 148, 169, 170, 195, 196, 217, 218, 219, 222, 245, 246, 247, 291, 292, 293, 294, 295, 296, 297, 302, 304, 346, 347, 348, 349, 350, 351, 352, 353, 376, 377, 378, 379, 380, 381, 406, 407, 408, 409], [0.0806, 0.8575, 0.07992, 0.01652, 0.9854, 0.8574, 0.8354, 0.2464, 0.3051, 0.3048, 0.05559, 0.05397, 0.01949, 0.0123, 0.9619, 0.9631, 0.9631, 0.8279, 0.8278, 0.1918, 0.1911, 0.9427, 0.9426, 0.0806, 0.8575, 0.07992, 0.01652, 0.9854, 0.8574, 0.8354, 0.2464, 0.3051, 0.3048, 0.115, 0.05559, 0.1146, 0.05397, 0.01949, 0.0123, 0.9619, 0.9631, 0.9631, 0.9949, 0.8849, 0.8279, 0.8848, 0.8278, 0.0007205, 0.0002528, 0.1918, 0.1911, 0.5308, 0.5306, 0.9427, 0.9426, 0.9723, 0.9723]): _vg.add([_i], _w, 'REPLACE')
_vg = ob_cube.vertex_groups.new(name='Bone.003')
for _i, _w in zip([0, 1, 2, 20, 22, 23, 24, 25, 26, 27, 28, 29, 30, 31, 33, 34, 35, 50, 52, 53, 54, 57, 58, 91, 92, 93, 94, 95, 96, 97, 98, 99, 100, 101, 102, 103, 104, 105, 106, 107, 108, 109, 110, 111, 116, 117, 118, 119, 147, 148, 151, 152, 169, 170, 171, 172, 173, 174, 175, 176, 177, 178, 217, 219, 294, 296, 376, 377, 380, 381], [0.08681, 0.02615, 0.0261, 0.1884, 0.1939, 0.764, 0.9517, 0.8805, 0.7838, 0.7815, 0.05915, 0.9645, 0.9633, 0.9799, 0.09226, 0.08032, 0.07418, 0.04192, 0.06693, 0.06713, 0.3926, 0.1353, 0.1383, 0.2243, 0.08554, 0.0875, 0.4889, 0.504, 0.8867, 0.9732, 0.888, 0.9033, 0.8297, 0.6536, 0.8493, 0.6681, 0.8882, 0.9178, 0.8953, 0.9167, 0.9723, 0.9317, 0.9433, 0.9782, 0.07563, 0.08667, 0.1009, 0.08637, 0.02733, 0.02851, 0.3212, 0.328, 0.2041, 0.2083, 0.8103, 0.8263, 0.9551, 0.9635, 0.8885, 0.903, 0.9123, 0.9254, 0.0002978, 0.001446, 0.06562, 0.06744, 0.05147, 0.05261, 0.01613, 0.01765]): _vg.add([_i], _w, 'REPLACE')
_vg = ob_cube.vertex_groups.new(name='Bone.004')
for _i, _w in zip([28, 32, 33, 34, 35, 36, 37, 38, 39, 104, 105, 106, 107, 112, 113, 114, 115, 116, 117, 118, 119, 120, 121, 122, 123, 124, 125, 126, 127, 175, 176, 177, 178, 179, 180, 181, 182, 183, 184, 185, 186], [0.9391, 0.3638, 0.9056, 0.9141, 0.9176, 0.3586, 0.2673, 0.5376, 0.7905, 0.1076, 0.08045, 0.09973, 0.08034, 0.9089, 0.9673, 0.9221, 0.9612, 0.9186, 0.912, 0.8947, 0.9044, 0.3926, 0.3122, 0.4716, 0.4572, 0.3025, 0.2422, 0.4822, 0.835, 0.1053, 0.09251, 0.08473, 0.07276, 0.9084, 0.9406, 0.9397, 0.9829, 0.4957, 0.4496, 0.2607, 0.4875]): _vg.add([_i], _w, 'REPLACE')
_vg = ob_cube.vertex_groups.new(name='Bone.005')
for _i, _w in zip([32, 36, 37, 38, 39, 112, 114, 115, 120, 121, 122, 123, 124, 125, 126, 127, 179, 180, 181, 183, 184, 185, 186], [0.6344, 0.6412, 0.732, 0.4622, 0.2085, 0.0844, 0.06939, 0.01789, 0.6072, 0.6876, 0.5281, 0.5427, 0.6962, 0.7567, 0.5173, 0.1642, 0.08392, 0.05335, 0.05021, 0.5039, 0.5502, 0.7389, 0.5123]): _vg.add([_i], _w, 'REPLACE')
_vg = ob_cube.vertex_groups.new(name='Bone.006')
for _i, _w in zip([0, 1, 2, 3, 4, 5, 6, 7, 8, 9, 10, 11, 13, 14, 15, 51, 52, 53, 54, 55, 56, 58, 59, 60, 61, 62, 63, 64, 65, 66, 67, 68, 69, 70, 71, 72, 73, 74, 75, 76, 77, 78, 79, 80, 81, 82, 149, 150, 151, 152, 153, 154, 155, 156, 157, 158, 159, 160, 161, 162, 163, 164, 199, 200, 202, 204, 252, 253, 256, 257, 258, 263, 266, 360, 361, 374, 375], [0.1872, 0.09667, 0.1602, 0.8466, 0.958, 0.6393, 0.9608, 0.2503, 0.1322, 0.9669, 0.8983, 0.9113, 0.153, 0.1407, 0.1436, 0.8845, 0.1495, 0.1928, 0.04435, 0.3305, 0.6768, 0.01968, 0.9734, 0.8195, 0.9324, 0.7342, 0.6665, 0.9322, 0.8192, 0.3914, 0.8607, 0.8278, 0.8577, 0.82, 0.9276, 0.9679, 0.9409, 0.8829, 0.002075, 0.007473, 0.006015, 0.01658, 0.1473, 0.1433, 0.156, 0.163, 0.652, 0.831, 0.0048, 0.02143, 0.9163, 0.9719, 0.7235, 0.8495, 0.8433, 0.8664, 0.8144, 0.839, 0.006528, 0.005599, 0.01547, 0.01713, 0.01217, 0.03064, 0.02128, 0.0619, 0.05252, 0.07522, 0.0427, 0.0779, 0.1037, 0.0922, 0.06713, 0.004693, 0.006012, 0.1596, 0.288]): _vg.add([_i], _w, 'REPLACE')
_vg = ob_cube.vertex_groups.new(name='Bone.007')
for _i, _w in zip([8, 9, 10, 11, 12, 13, 14, 15, 16, 17, 18, 19, 40, 41, 43, 46, 67, 68, 69, 70, 71, 73, 74, 75, 76, 77, 78, 79, 80, 81, 82, 83, 84, 85, 86, 87, 88, 89, 90, 128, 129, 131, 132, 133, 134, 135, 141, 143, 157, 158, 159, 160, 161, 162, 163, 164, 165, 166, 167, 168, 187, 188, 189, 190], [0.8611, 0.002445, 0.02378, 0.02917, 0.8761, 0.8358, 0.8524, 0.8449, 0.2083, 0.9093, 0.7099, 0.8921, 0.003923, 0.05065, 0.2069, 0.009303, 0.1364, 0.1614, 0.1366, 0.1651, 0.01346, 0.02058, 0.03481, 0.9429, 0.946, 0.9052, 0.9276, 0.843, 0.8504, 0.8345, 0.8235, 0.7089, 0.7539, 0.2047, 0.6939, 0.8977, 0.7365, 0.9071, 0.7496, 0.07508, 0.02638, 0.07724, 0.2194, 0.07554, 0.2159, 0.07309, 0.009347, 0.007265, 0.1507, 0.1303, 0.1696, 0.1499, 0.946, 0.9142, 0.9368, 0.9005, 0.7599, 0.2155, 0.7498, 0.2171, 0.0844, 0.0081, 0.08722, 0.01116]): _vg.add([_i], _w, 'REPLACE')
_vg = ob_cube.vertex_groups.new(name='Bone.008')
for _i, _w in zip([12, 16, 18, 19, 40, 42, 43, 44, 45, 46, 47, 77, 78, 83, 85, 86, 87, 88, 89, 90, 128, 129, 130, 131, 132, 133, 134, 135, 136, 137, 138, 139, 140, 141, 142, 143, 162, 164, 165, 166, 167, 168, 187, 188, 189, 190, 191, 192, 193, 194], [0.08869, 0.6422, 0.2794, 0.07843, 0.7979, 0.981, 0.6464, 0.9974, 0.9961, 0.9694, 0.9823, 0.06533, 0.01088, 0.2313, 0.7901, 0.2414, 0.01907, 0.2458, 0.01068, 0.2357, 0.7344, 0.1928, 0.9685, 0.7305, 0.1795, 0.8987, 0.1736, 0.9026, 0.9943, 0.9982, 0.9952, 0.9956, 0.9877, 0.9679, 0.9886, 0.9692, 0.05568, 0.06268, 0.06839, 0.7727, 0.07381, 0.7697, 0.2734, 0.9407, 0.2787, 0.938, 0.9922, 0.9917, 0.9966, 0.9962]): _vg.add([_i], _w, 'REPLACE')
_vg = ob_cube.vertex_groups.new(name='Bone.009')
for _i, _w in zip([12, 16, 17, 40, 41, 43, 83, 84, 86, 87, 89, 128, 129, 131, 132, 133, 134, 165, 167, 187, 188, 189, 190], [0.0004852, 0.1485, 0.06727, 0.1751, 0.9284, 0.146, 0.05745, 0.2197, 0.06136, 0.05769, 0.05418, 0.1902, 0.7688, 0.1919, 0.6001, 0.0001816, 0.6098, 0.1691, 0.1731, 0.6419, 0.01008, 0.6337, 0.0124]): _vg.add([_i], _w, 'REPLACE')
_vg = ob_cube.vertex_groups.new(name='Knee')
_vg = ob_cube.vertex_groups.new(name='Elbow')
_vg = ob_cube.vertex_groups.new(name='Bone.010')
for _i, _w in zip([20, 22, 197, 198, 199, 217, 219, 220, 221, 222, 223, 224, 225, 226, 227, 228, 230, 231, 232, 247, 249, 250, 251, 254, 255, 291, 292, 293, 294, 295, 296, 297, 298, 299, 300, 301, 302, 303, 304, 305, 306, 307, 308, 309, 310, 311, 312, 313, 318, 319, 320, 321, 351, 353, 356, 357, 376, 377, 378, 379, 380, 381, 382, 383, 384, 385, 386, 387, 388, 389], [0.0002978, 0.001446, 0.08681, 0.02615, 0.0261, 0.1884, 0.1939, 0.764, 0.9517, 0.8805, 0.7838, 0.7815, 0.05915, 0.9645, 0.9633, 0.9799, 0.09226, 0.08032, 0.07418, 0.04192, 0.06693, 0.06713, 0.3926, 0.1353, 0.1383, 0.2243, 0.08554, 0.0875, 0.06562, 0.4889, 0.06744, 0.504, 0.8867, 0.9732, 0.888, 0.9033, 0.8297, 0.6536, 0.8493, 0.6681, 0.8882, 0.9178, 0.8953, 0.9167, 0.9723, 0.9317, 0.9433, 0.9782, 0.07563, 0.08667, 0.1009, 0.08637, 0.02733, 0.02851, 0.3212, 0.328, 0.05147, 0.05261, 0.2041, 0.2083, 0.01613, 0.01765, 0.8103, 0.8263, 0.9551, 0.9635, 0.8885, 0.903, 0.9123, 0.9254]): _vg.add([_i], _w, 'REPLACE')
_vg = ob_cube.vertex_groups.new(name='Bone.011')
for _i, _w in zip([225, 229, 230, 231, 232, 233, 234, 235, 236, 306, 307, 308, 309, 314, 315, 316, 317, 318, 319, 320, 321, 322, 323, 324, 325, 326, 327, 328, 329, 386, 387, 388, 389, 390, 391, 392, 393, 394, 395, 396, 397], [0.9391, 0.3638, 0.9056, 0.9141, 0.9176, 0.3586, 0.2673, 0.5376, 0.7905, 0.1076, 0.08045, 0.09973, 0.08034, 0.9089, 0.9673, 0.9221, 0.9612, 0.9186, 0.912, 0.8947, 0.9044, 0.3926, 0.3122, 0.4716, 0.4572, 0.3025, 0.2422, 0.4822, 0.835, 0.1053, 0.09251, 0.08473, 0.07276, 0.9084, 0.9406, 0.9397, 0.9829, 0.4957, 0.4496, 0.2607, 0.4875]): _vg.add([_i], _w, 'REPLACE')
_vg = ob_cube.vertex_groups.new(name='Bone.012')
for _i, _w in zip([229, 233, 234, 235, 236, 314, 316, 317, 322, 323, 324, 325, 326, 327, 328, 329, 390, 391, 392, 394, 395, 396, 397], [0.6344, 0.6412, 0.732, 0.4622, 0.2085, 0.0844, 0.06939, 0.01789, 0.6072, 0.6876, 0.5281, 0.5427, 0.6962, 0.7567, 0.5173, 0.1642, 0.08392, 0.05335, 0.05021, 0.5039, 0.5502, 0.7389, 0.5123]): _vg.add([_i], _w, 'REPLACE')
_vg = ob_cube.vertex_groups.new(name='Bone.013')
for _i, _w in zip([2, 3, 5, 7, 55, 56, 63, 66, 155, 156, 197, 198, 199, 200, 201, 202, 203, 204, 205, 206, 207, 208, 210, 211, 212, 248, 249, 250, 251, 252, 253, 255, 256, 257, 258, 259, 260, 261, 262, 263, 264, 265, 266, 267, 268, 269, 270, 271, 272, 273, 274, 275, 276, 277, 278, 279, 280, 281, 282, 354, 355, 356, 357, 358, 359, 360, 361, 362, 363, 364, 365, 366, 367, 368, 369, 374, 375], [0.01217, 0.03064, 0.02128, 0.0619, 0.05252, 0.07522, 0.0922, 0.06713, 0.004693, 0.006012, 0.1872, 0.09667, 0.1602, 0.8466, 0.958, 0.6393, 0.9608, 0.2503, 0.1322, 0.9669, 0.8983, 0.9113, 0.153, 0.1407, 0.1436, 0.8845, 0.1495, 0.1928, 0.04435, 0.3305, 0.6768, 0.01968, 0.0427, 0.0779, 0.1037, 0.9734, 0.8195, 0.9324, 0.7342, 0.6665, 0.9322, 0.8192, 0.3914, 0.8607, 0.8278, 0.8577, 0.82, 0.9276, 0.9679, 0.9409, 0.8829, 0.002075, 0.007473, 0.006015, 0.01658, 0.1473, 0.1433, 0.156, 0.163, 0.652, 0.831, 0.0048, 0.02143, 0.9163, 0.9719, 0.7235, 0.8495, 0.8433, 0.8664, 0.8144, 0.839, 0.006528, 0.005599, 0.01547, 0.01713, 0.1596, 0.288]): _vg.add([_i], _w, 'REPLACE')
_vg = ob_cube.vertex_groups.new(name='Bone.014')
for _i, _w in zip([205, 206, 207, 208, 209, 210, 211, 212, 213, 214, 215, 216, 237, 238, 240, 243, 267, 268, 269, 270, 271, 273, 274, 275, 276, 277, 278, 279, 280, 281, 282, 283, 284, 285, 286, 287, 288, 289, 290, 330, 331, 333, 334, 335, 336, 337, 343, 345, 362, 363, 364, 365, 366, 367, 368, 369, 370, 371, 372, 373, 398, 399, 400, 401], [0.8611, 0.002445, 0.02378, 0.02917, 0.8761, 0.8358, 0.8524, 0.8449, 0.2083, 0.9093, 0.7099, 0.8921, 0.003923, 0.05065, 0.2069, 0.009303, 0.1364, 0.1614, 0.1366, 0.1651, 0.01346, 0.02058, 0.03481, 0.9429, 0.946, 0.9052, 0.9276, 0.843, 0.8504, 0.8345, 0.8235, 0.7089, 0.7539, 0.2047, 0.6939, 0.8977, 0.7365, 0.9071, 0.7496, 0.07508, 0.02638, 0.07724, 0.2194, 0.07554, 0.2159, 0.07309, 0.009347, 0.007265, 0.1507, 0.1303, 0.1696, 0.1499, 0.946, 0.9142, 0.9368, 0.9005, 0.7599, 0.2155, 0.7498, 0.2171, 0.0844, 0.0081, 0.08722, 0.01116]): _vg.add([_i], _w, 'REPLACE')
_vg = ob_cube.vertex_groups.new(name='Bone.015')
for _i, _w in zip([209, 213, 215, 216, 237, 239, 240, 241, 242, 243, 244, 277, 278, 283, 285, 286, 287, 288, 289, 290, 330, 331, 332, 333, 334, 335, 336, 337, 338, 339, 340, 341, 342, 343, 344, 345, 367, 369, 370, 371, 372, 373, 398, 399, 400, 401, 402, 403, 404, 405], [0.08869, 0.6422, 0.2794, 0.07843, 0.7979, 0.981, 0.6464, 0.9974, 0.9961, 0.9694, 0.9823, 0.06533, 0.01088, 0.2313, 0.7901, 0.2414, 0.01907, 0.2458, 0.01068, 0.2357, 0.7344, 0.1928, 0.9685, 0.7305, 0.1795, 0.8987, 0.1736, 0.9026, 0.9943, 0.9982, 0.9952, 0.9956, 0.9877, 0.9679, 0.9886, 0.9692, 0.05568, 0.06268, 0.06839, 0.7727, 0.07381, 0.7697, 0.2734, 0.9407, 0.2787, 0.938, 0.9922, 0.9917, 0.9966, 0.9962]): _vg.add([_i], _w, 'REPLACE')
_vg = ob_cube.vertex_groups.new(name='Bone.016')
for _i, _w in zip([209, 213, 214, 237, 238, 240, 283, 284, 286, 287, 289, 330, 331, 333, 334, 335, 336, 370, 372, 398, 399, 400, 401], [0.0004852, 0.1485, 0.06727, 0.1751, 0.9284, 0.146, 0.05745, 0.2197, 0.06136, 0.05769, 0.05418, 0.1902, 0.7688, 0.1919, 0.6001, 0.0001816, 0.6098, 0.1691, 0.1731, 0.6419, 0.01008, 0.6337, 0.0124]): _vg.add([_i], _w, 'REPLACE')
_vg = ob_cube.vertex_groups.new(name='Knee.001')
_vg = ob_cube.vertex_groups.new(name='Elbow.001')
_vg = ob_cube.vertex_groups.new(name='Axe')
_vg.add([410, 411, 412, 413, 414, 415, 416, 417, 418, 419, 420, 421, 422, 423, 424, 425, 426, 427, 428, 429, 430, 431, 432, 433, 434, 435, 436, 437, 438, 439, 440, 441], 1.0, 'REPLACE')
_m = ob_cube.modifiers.new('Armature', 'ARMATURE')
_m.object = ob_armature
ob_lamp.location = (4.076, 1.005, 5.904)
ob_lamp.rotation_euler = (0.6503, 0.05522, 1.866)
ob_lamp.lock_rotations_4d = False
ob_lamp.empty_display_type = 'ARROWS'
ob_lamp.color = (0.0, 0.0, 0.0, 0.0)
ob_lamp.lineart.crease_threshold = 0.0
ob_camera.location = (7.481, -6.508, 5.344)
ob_camera.rotation_euler = (1.109, 0.0, 0.8149)
ob_camera.lock_rotations_4d = False
ob_camera.empty_display_type = 'ARROWS'
ob_camera.color = (0.0, 0.0, 0.0, 0.0)
ob_camera.display_type = 'WIRE'
ob_camera.lineart.crease_threshold = 0.0

# ---- collection membership
col_collection_1.objects.link(ob_hemi)
col_collection_1.objects.link(ob_armature)
col_collection_1.objects.link(ob_cube)
col_collection_1.objects.link(ob_lamp)
col_collection_1.objects.link(ob_camera)

# ---- scene / render settings (as saved in the file)
scene.camera = ob_camera
scene.frame_start = 10; scene.frame_end = 49; scene.frame_set(0)
scene.render.engine = 'BLENDER_EEVEE_NEXT'
scene.render.resolution_percentage = 50
scene.render.dither_intensity = 0.0
scene.cycles.use_denoising = False
scene.cycles.samples = 128
scene.cycles.sampling_pattern = 'TABULATED_SOBOL'
scene.cycles.use_adaptive_sampling = False
scene.cycles.use_light_tree = False
scene.cycles.blur_glossy = 0.0
scene.cycles.sample_clamp_indirect = 0.0
scene.view_settings.view_transform = 'Standard'
bpy.context.view_layer.update()

